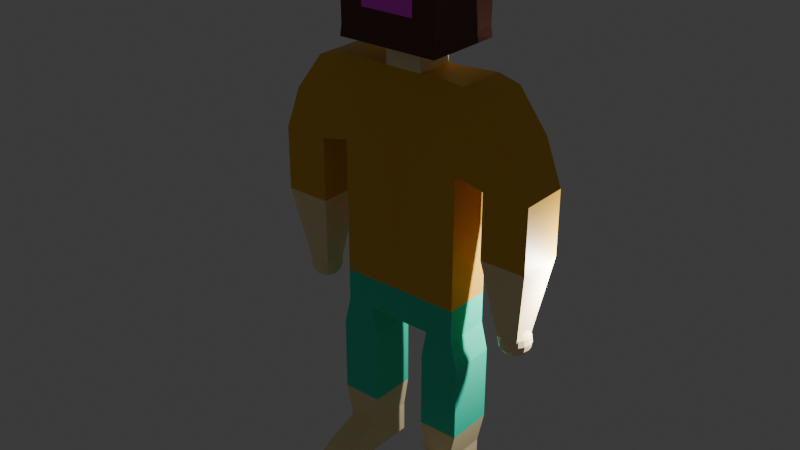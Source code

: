 # Source: IHmaincharacterBUTBETTER.blend  (saved by Blender 4.3.34; exported with 4.5.12 LTS)
import bpy
from mathutils import Matrix  # noqa: F401  (used for matrix-valued properties, if any)

bpy.ops.wm.read_factory_settings(use_empty=True)
scene = bpy.context.scene
scene.name = 'Scene'

# ---- collections
col_collection = bpy.data.collections.new('Collection'); scene.collection.children.link(col_collection)

# ---- images (referenced by path relative to the original .blend; pixels are not part of the script)
import os
ASSET_DIR = os.environ.get("B2B_ASSET_DIR", "")  # directory of the original .blend (textures are referenced by path, not embedded)
HERE = os.path.dirname(os.path.abspath(__file__))  # packed textures are extracted next to this script under _unpacked/

def load_image(name, relpath, width, height, colorspace="sRGB"):
    """Load a texture the original file referenced (path relative to the .blend, or extracted next to this script)."""
    p = next((c for c in (os.path.join(HERE, relpath), os.path.join(ASSET_DIR, relpath)) if relpath and os.path.exists(c)), "")
    if p:
        img = bpy.data.images.load(p, check_existing=True)
        img.name = name
    else:  # same state as the original file: an image datablock whose file is absent (Cycles renders it pink)
        img = bpy.data.images.new(name, width, height)
        img.source = "FILE"
        img.filepath = "//" + (relpath or name)
    img.colorspace_settings.name = colorspace
    return img
img_insert_png_png_001 = load_image('insert png.png.001', 'insert png.png', 1024, 1024, 'sRGB')

# ---- materials (node trees are filled in below, after node groups)
mat_basic_skin = bpy.data.materials.new('basic skin')
mat_brownpaper = bpy.data.materials.new('brownpaper')
mat_image = bpy.data.materials.new('image')
mat_basic_pants_color = bpy.data.materials.new('Basic Pants Color')
mat_basic_shirt_color = bpy.data.materials.new('Basic Shirt Color')

# ---- material node trees
mat_basic_skin.use_nodes = True; mat_basic_skin.node_tree.nodes.clear()
_N = mat_basic_skin.node_tree.nodes; _L = mat_basic_skin.node_tree.links
n0 = _N.new('ShaderNodeBsdfPrincipled'); n0.name = 'Principled BSDF'; n0.location = (10, 300)
n0.inputs[0].default_value = (1.0, 0.8224, 0.4545, 1.0)
n1 = _N.new('ShaderNodeOutputMaterial'); n1.name = 'Material Output'; n1.location = (300, 300)
_L.new(n0.outputs[0], n1.inputs[0])
n1.is_active_output = True
mat_brownpaper.use_nodes = True; mat_brownpaper.node_tree.nodes.clear()
_N = mat_brownpaper.node_tree.nodes; _L = mat_brownpaper.node_tree.links
n0 = _N.new('ShaderNodeBsdfPrincipled'); n0.name = 'Principled BSDF'; n0.location = (10, 300)
n0.inputs[0].default_value = (0.1144, 0.03689, 0.02122, 1.0)
n1 = _N.new('ShaderNodeOutputMaterial'); n1.name = 'Material Output'; n1.location = (300, 300)
_L.new(n0.outputs[0], n1.inputs[0])
n1.is_active_output = True
mat_image.use_nodes = True; mat_image.node_tree.nodes.clear()
_N = mat_image.node_tree.nodes; _L = mat_image.node_tree.links
n0 = _N.new('ShaderNodeBsdfPrincipled'); n0.name = 'Principled BSDF'; n0.location = (10, 300)
n1 = _N.new('ShaderNodeOutputMaterial'); n1.name = 'Material Output'; n1.location = (300, 300)
n2 = _N.new('ShaderNodeTexImage'); n2.name = 'Image Texture'; n2.location = (-280, 280)
n2.image = img_insert_png_png_001
_L.new(n0.outputs[0], n1.inputs[0])
_L.new(n2.outputs[0], n0.inputs[0])
n1.is_active_output = True
mat_basic_pants_color.use_nodes = True; mat_basic_pants_color.node_tree.nodes.clear()
_N = mat_basic_pants_color.node_tree.nodes; _L = mat_basic_pants_color.node_tree.links
n0 = _N.new('ShaderNodeBsdfPrincipled'); n0.name = 'Principled BSDF'; n0.location = (10, 300)
n0.inputs[0].default_value = (0.01532, 0.8021, 0.5093, 1.0)
n1 = _N.new('ShaderNodeOutputMaterial'); n1.name = 'Material Output'; n1.location = (300, 300)
_L.new(n0.outputs[0], n1.inputs[0])
n1.is_active_output = True
mat_basic_shirt_color.use_nodes = True; mat_basic_shirt_color.node_tree.nodes.clear()
_N = mat_basic_shirt_color.node_tree.nodes; _L = mat_basic_shirt_color.node_tree.links
n0 = _N.new('ShaderNodeBsdfPrincipled'); n0.name = 'Principled BSDF'; n0.location = (10, 300)
n0.inputs[0].default_value = (0.8015, 0.4441, 0.03063, 1.0)
n1 = _N.new('ShaderNodeOutputMaterial'); n1.name = 'Material Output'; n1.location = (300, 300)
_L.new(n0.outputs[0], n1.inputs[0])
n1.is_active_output = True

# ---- world
world_world = bpy.data.worlds.new('World'); scene.world = world_world
world_world.use_nodes = True; world_world.node_tree.nodes.clear()
_N = world_world.node_tree.nodes; _L = world_world.node_tree.links
n0 = _N.new('ShaderNodeOutputWorld'); n0.name = 'World Output'; n0.location = (300, 300)
n1 = _N.new('ShaderNodeBackground'); n1.name = 'Background'; n1.location = (10, 300)
n1.inputs[0].default_value = (0.05088, 0.05088, 0.05088, 1.0)
_L.new(n1.outputs[0], n0.inputs[0])
n0.is_active_output = True
world_world.color = (0.05088, 0.05088, 0.05088)
world_world.sun_shadow_jitter_overblur = 0.0

# ---- lights
light_light = bpy.data.lights.new('Light', 'POINT')
light_light.energy = 1000.0
light_light.shadow_soft_size = 0.1

# ---- meshes
me_cube = bpy.data.meshes.new('Cube')
me_cube.from_pydata([(0.5205, -0.4838, 3.858), (0.0, -0.4838, 3.858), (0.5205, 0.5288, 3.858), (0.0, 0.5288, 3.858), (0.5205, -0.8461, 1.714), (0.0, -0.8461, 1.714), (0.514, -0.8461, 3.707), (0.0, -0.8461, 3.707), (0.0, 0.8602, 1.714), (0.0, 0.5239, 1.709), (0.0, 0.8602, 3.701), (0.5205, 0.8602, 3.701), (0.441, 0.5288, 1.719), (0.4465, -0.4838, 1.719), (0.5205, 0.8602, 1.714), (1.023, 0.5288, 1.864), (1.023, -0.4838, 1.864), (1.023, 0.5288, 3.714), (1.023, -0.4838, 3.714), (0.8729, -0.7544, 3.698), (0.8682, -0.7528, 1.823), (0.957, 0.7807, 1.837), (0.8825, 0.7753, 3.699), (0.0, -0.4826, 1.72), (-0.5205, -0.4838, 3.858), (-0.5205, 0.5288, 3.858), (-0.5205, -0.8461, 1.714), (-0.514, -0.8461, 3.707), (-0.5205, 0.8602, 3.701), (-0.441, 0.5288, 1.719), (-0.4465, -0.4838, 1.719), (-0.5205, 0.8602, 1.714), (-1.023, 0.5288, 1.864), (-1.023, -0.4838, 1.864), (-1.023, 0.5288, 3.714), (-1.023, -0.4838, 3.714), (-0.8729, -0.7544, 3.698), (-0.8682, -0.7528, 1.823), (-0.957, 0.7807, 1.837), (-0.8825, 0.7753, 3.699)], [], [(2, 3, 1, 0), (3, 2, 11, 10), (5, 4, 6, 7), (11, 22, 21, 14), (16, 20, 4, 13), (0, 1, 7, 6), (4, 20, 19, 6), (8, 14, 12, 9), (2, 0, 18, 17), (22, 11, 2), (6, 19, 0), (10, 11, 14, 8), (2, 17, 22), (16, 15, 17, 18), (16, 18, 19, 20), (17, 15, 21, 22), (18, 0, 19), (15, 16, 13, 12), (21, 15, 12, 14), (13, 4, 5, 23), (25, 24, 1, 3), (3, 10, 28, 25), (5, 7, 27, 26), (28, 31, 38, 39), (33, 30, 26, 37), (24, 27, 7, 1), (26, 27, 36, 37), (8, 9, 29, 31), (25, 34, 35, 24), (39, 25, 28), (27, 24, 36), (10, 8, 31, 28), (25, 39, 34), (33, 35, 34, 32), (33, 37, 36, 35), (34, 39, 38, 32), (35, 36, 24), (32, 29, 30, 33), (38, 31, 29, 32), (30, 23, 5, 26)])
_uv = me_cube.uv_layers.new(name='UVMap')
_uv.uv.foreach_set('vector', [0.625, 0.5, 0.875, 0.5, 0.875, 0.75, 0.625, 0.75, 0.875, 0.5, 0.625, 0.5, 0.625, 0.5, 0.875, 0.5, 0.625, 1.0, 0.625, 0.75, 0.625, 0.75, 0.625, 1.0, 0.625, 0.5, 0.625, 0.5, 0.625, 0.5, 0.625, 0.5, 0.625, 0.75, 0.625, 0.75, 0.625, 0.75, 0.625, 0.75, 0.625, 0.75, 0.875, 0.75, 0.875, 0.75, 0.625, 0.75, 0.625, 0.75, 0.625, 0.75, 0.625, 0.75, 0.625, 0.75, 0.625, 0.25, 0.625, 0.5, 0.625, 0.5, 0.625, 0.25, 0.625, 0.5, 0.625, 0.75, 0.625, 0.75, 0.625, 0.5, 0.625, 0.5, 0.625, 0.5, 0.625, 0.5, 0.625, 0.75, 0.625, 0.75, 0.625, 0.75, 0.875, 0.5, 0.625, 0.5, 0.625, 0.5, 0.625, 0.25, 0.625, 0.5, 0.625, 0.5, 0.625, 0.5, 0.625, 0.75, 0.625, 0.5, 0.625, 0.5, 0.625, 0.75, 0.625, 0.75, 0.625, 0.75, 0.625, 0.75, 0.625, 0.75, 0.625, 0.5, 0.625, 0.5, 0.625, 0.5, 0.625, 0.5, 0.625, 0.75, 0.625, 0.75, 0.625, 0.75, 0.625, 0.5, 0.625, 0.75, 0.625, 0.75, 0.625, 0.5, 0.625, 0.5, 0.625, 0.5, 0.625, 0.5, 0.625, 0.5, 0.625, 0.75, 0.625, 0.75, 0.625, 1.0, 0.625, 1.0, 0.625, 0.5, 0.625, 0.75, 0.875, 0.75, 0.875, 0.5, 0.875, 0.5, 0.875, 0.5, 0.625, 0.5, 0.625, 0.5, 0.625, 1.0, 0.625, 1.0, 0.625, 0.75, 0.625, 0.75, 0.625, 0.5, 0.625, 0.5, 0.625, 0.5, 0.625, 0.5, 0.625, 0.75, 0.625, 0.75, 0.625, 0.75, 0.625, 0.75, 0.625, 0.75, 0.625, 0.75, 0.875, 0.75, 0.875, 0.75, 0.625, 0.75, 0.625, 0.75, 0.625, 0.75, 0.625, 0.75, 0.625, 0.25, 0.625, 0.25, 0.625, 0.5, 0.625, 0.5, 0.625, 0.5, 0.625, 0.5, 0.625, 0.75, 0.625, 0.75, 0.625, 0.5, 0.625, 0.5, 0.625, 0.5, 0.625, 0.75, 0.625, 0.75, 0.625, 0.75, 0.875, 0.5, 0.625, 0.25, 0.625, 0.5, 0.625, 0.5, 0.625, 0.5, 0.625, 0.5, 0.625, 0.5, 0.625, 0.75, 0.625, 0.75, 0.625, 0.5, 0.625, 0.5, 0.625, 0.75, 0.625, 0.75, 0.625, 0.75, 0.625, 0.75, 0.625, 0.5, 0.625, 0.5, 0.625, 0.5, 0.625, 0.5, 0.625, 0.75, 0.625, 0.75, 0.625, 0.75, 0.625, 0.5, 0.625, 0.5, 0.625, 0.75, 0.625, 0.75, 0.625, 0.5, 0.625, 0.5, 0.625, 0.5, 0.625, 0.5, 0.625, 0.75, 0.625, 1.0, 0.625, 1.0, 0.625, 0.75])
me_cube.materials.append(mat_basic_skin)
me_cube.use_mirror_vertex_groups = False
me_cube.update()
me_sphere = bpy.data.meshes.new('Sphere')
me_sphere.from_pydata([(0.0, 0.3627, 0.1502), (0.0, 0.3925, 0.0), (0.0, 0.3627, -0.1502), (0.0, 0.1502, -0.3627), (0.05749, 0.1388, 0.3627), (0.1062, 0.2564, 0.2776), (0.1388, 0.3351, 0.1502), (0.1502, 0.3627, 0.0), (0.1388, 0.3351, -0.1502), (0.1062, 0.2564, -0.2776), (0.05749, 0.1388, -0.3627), (0.1062, 0.1062, 0.3627), (0.1963, 0.1963, 0.2776), (0.2564, 0.2564, 0.1502), (0.2776, 0.2776, 0.0), (0.2564, 0.2564, -0.1502), (0.1963, 0.1963, -0.2776), (0.1062, 0.1062, -0.3627), (0.1388, 0.05749, 0.3627), (0.2564, 0.1062, 0.2776), (0.3351, 0.1388, 0.1502), (0.3627, 0.1502, 0.0), (0.3351, 0.1388, -0.1502), (0.2564, 0.1062, -0.2776), (0.1388, 0.05749, -0.3627), (0.1502, -1.755e-08, 0.3627), (0.2776, -3.51e-08, 0.2776), (0.3627, -4.679e-08, 0.1502), (0.3925, -5.849e-08, 0.0), (0.3627, -4.679e-08, -0.1502), (0.2776, -3.51e-08, -0.2776), (0.1502, -1.755e-08, -0.3627), (0.1388, -0.05749, 0.3627), (0.2564, -0.1062, 0.2776), (0.3351, -0.1388, 0.1502), (0.3627, -0.1502, 0.0), (0.3351, -0.1388, -0.1502), (0.2564, -0.1062, -0.2776), (0.1388, -0.05749, -0.3627), (0.1062, -0.1062, 0.3627), (0.1963, -0.1963, 0.2776), (0.2564, -0.2564, 0.1502), (0.2776, -0.2776, 0.0), (0.2564, -0.2564, -0.1502), (0.1963, -0.1963, -0.2776), (0.1062, -0.1062, -0.3627), (0.05749, -0.1388, 0.3627), (0.1062, -0.2564, 0.2776), (0.1388, -0.3351, 0.1502), (0.1502, -0.3627, 0.0), (0.1388, -0.3351, -0.1502), (0.1062, -0.2564, -0.2776), (0.05749, -0.1388, -0.3627), (-4.679e-08, -0.1502, 0.3627), (-8.774e-08, -0.2776, 0.2776), (-9.359e-08, -0.3627, 0.1502), (-1.404e-07, -0.3925, 0.0), (-9.359e-08, -0.3627, -0.1502), (-8.774e-08, -0.2776, -0.2776), (-4.679e-08, -0.1502, -0.3627), (0.0, 0.0, -0.3925), (0.0, 0.0, 0.3925), (-0.05749, -0.1388, 0.3627), (-0.1062, -0.2564, 0.2776), (-0.1388, -0.3351, 0.1502), (-0.1502, -0.3627, 0.0), (-0.1388, -0.3351, -0.1502), (-0.1062, -0.2564, -0.2776), (-0.05749, -0.1388, -0.3627), (-0.1062, -0.1062, 0.3627), (-0.1963, -0.1963, 0.2776), (-0.2564, -0.2564, 0.1502), (-0.2776, -0.2776, 0.0), (-0.2564, -0.2564, -0.1502), (-0.1963, -0.1963, -0.2776), (-0.1062, -0.1062, -0.3627), (-0.1388, -0.05749, 0.3627), (-0.2564, -0.1062, 0.2776), (-0.3351, -0.1388, 0.1502), (-0.3627, -0.1502, 0.0), (-0.3351, -0.1388, -0.1502), (-0.2564, -0.1062, -0.2776), (-0.1388, -0.05749, -0.3627), (-0.1502, 7.019e-08, 0.3627), (-0.2776, 1.287e-07, 0.2776), (-0.3627, 1.404e-07, 0.1502), (-0.3925, 1.989e-07, 0.0), (-0.3627, 1.404e-07, -0.1502), (-0.2776, 1.287e-07, -0.2776), (-0.1502, 7.019e-08, -0.3627), (-0.1388, 0.05749, 0.3627), (-0.2564, 0.1062, 0.2776), (-0.3351, 0.1388, 0.1502), (-0.3627, 0.1502, 0.0), (-0.3351, 0.1388, -0.1502), (-0.2564, 0.1062, -0.2776), (-0.1388, 0.05749, -0.3627), (-0.1062, 0.1062, 0.3627), (-0.1963, 0.1963, 0.2776), (-0.2564, 0.2564, 0.1502), (-0.2776, 0.2776, 0.0), (-0.2564, 0.2564, -0.1502), (-0.1963, 0.1963, -0.2776), (-0.1062, 0.1062, -0.3627), (-0.05749, 0.1388, 0.3627), (-0.1062, 0.2564, 0.2776), (-0.1388, 0.3351, 0.1502), (-0.1502, 0.3627, 0.0), (-0.1388, 0.3351, -0.1502), (-0.1062, 0.2564, -0.2776), (-0.05749, 0.1388, -0.3627), (9.359e-08, 0.1502, 0.3627), (1.755e-07, 0.2776, 0.2776), (1.755e-07, 0.2776, -0.2776)], [], [(2, 1, 7, 8), (0, 112, 5, 6), (111, 61, 4), (60, 3, 10), (113, 2, 8, 9), (1, 0, 6, 7), (112, 111, 4, 5), (3, 113, 9, 10), (60, 10, 17), (9, 8, 15, 16), (7, 6, 13, 14), (5, 4, 11, 12), (10, 9, 16, 17), (8, 7, 14, 15), (6, 5, 12, 13), (4, 61, 11), (12, 11, 18, 19), (17, 16, 23, 24), (15, 14, 21, 22), (13, 12, 19, 20), (11, 61, 18), (60, 17, 24), (16, 15, 22, 23), (14, 13, 20, 21), (24, 23, 30, 31), (22, 21, 28, 29), (20, 19, 26, 27), (18, 61, 25), (60, 24, 31), (23, 22, 29, 30), (21, 20, 27, 28), (19, 18, 25, 26), (25, 61, 32), (60, 31, 38), (30, 29, 36, 37), (28, 27, 34, 35), (26, 25, 32, 33), (31, 30, 37, 38), (29, 28, 35, 36), (27, 26, 33, 34), (37, 36, 43, 44), (35, 34, 41, 42), (33, 32, 39, 40), (38, 37, 44, 45), (36, 35, 42, 43), (34, 33, 40, 41), (32, 61, 39), (60, 38, 45), (45, 44, 51, 52), (43, 42, 49, 50), (41, 40, 47, 48), (39, 61, 46), (60, 45, 52), (44, 43, 50, 51), (42, 41, 48, 49), (40, 39, 46, 47), (50, 49, 56, 57), (48, 47, 54, 55), (46, 61, 53), (60, 52, 59), (51, 50, 57, 58), (49, 48, 55, 56), (47, 46, 53, 54), (52, 51, 58, 59), (60, 59, 68), (58, 57, 66, 67), (56, 55, 64, 65), (54, 53, 62, 63), (59, 58, 67, 68), (57, 56, 65, 66), (55, 54, 63, 64), (53, 61, 62), (65, 64, 71, 72), (63, 62, 69, 70), (68, 67, 74, 75), (66, 65, 72, 73), (64, 63, 70, 71), (62, 61, 69), (60, 68, 75), (67, 66, 73, 74), (75, 74, 81, 82), (73, 72, 79, 80), (71, 70, 77, 78), (69, 61, 76), (60, 75, 82), (74, 73, 80, 81), (72, 71, 78, 79), (70, 69, 76, 77), (78, 77, 84, 85), (76, 61, 83), (60, 82, 89), (81, 80, 87, 88), (79, 78, 85, 86), (77, 76, 83, 84), (82, 81, 88, 89), (80, 79, 86, 87), (60, 89, 96), (88, 87, 94, 95), (86, 85, 92, 93), (84, 83, 90, 91), (89, 88, 95, 96), (87, 86, 93, 94), (85, 84, 91, 92), (83, 61, 90), (91, 90, 97, 98), (96, 95, 102, 103), (94, 93, 100, 101), (92, 91, 98, 99), (90, 61, 97), (60, 96, 103), (95, 94, 101, 102), (93, 92, 99, 100), (103, 102, 109, 110), (101, 100, 107, 108), (99, 98, 105, 106), (97, 61, 104), (60, 103, 110), (102, 101, 108, 109), (100, 99, 106, 107), (98, 97, 104, 105), (104, 61, 111), (60, 110, 3), (109, 108, 2, 113), (107, 106, 0, 1), (105, 104, 111, 112), (110, 109, 113, 3), (108, 107, 1, 2), (106, 105, 112, 0)])
_uv = me_sphere.uv_layers.new(name='UVMap')
_uv.uv.foreach_set('vector', [0.75, 0.375, 0.75, 0.5, 0.6875, 0.5, 0.6875, 0.375, 0.75, 0.625, 0.75, 0.75, 0.6875, 0.75, 0.6875, 0.625, 0.75, 0.875, 0.7187, 1.0, 0.6875, 0.875, 0.7188, 0.0, 0.75, 0.125, 0.6875, 0.125, 0.75, 0.25, 0.75, 0.375, 0.6875, 0.375, 0.6875, 0.25, 0.75, 0.5, 0.75, 0.625, 0.6875, 0.625, 0.6875, 0.5, 0.75, 0.75, 0.75, 0.875, 0.6875, 0.875, 0.6875, 0.75, 0.75, 0.125, 0.75, 0.25, 0.6875, 0.25, 0.6875, 0.125, 0.6562, 0.0, 0.6875, 0.125, 0.625, 0.125, 0.6875, 0.25, 0.6875, 0.375, 0.625, 0.375, 0.625, 0.25, 0.6875, 0.5, 0.6875, 0.625, 0.625, 0.625, 0.625, 0.5, 0.6875, 0.75, 0.6875, 0.875, 0.625, 0.875, 0.625, 0.75, 0.6875, 0.125, 0.6875, 0.25, 0.625, 0.25, 0.625, 0.125, 0.6875, 0.375, 0.6875, 0.5, 0.625, 0.5, 0.625, 0.375, 0.6875, 0.625, 0.6875, 0.75, 0.625, 0.75, 0.625, 0.625, 0.6875, 0.875, 0.6562, 1.0, 0.625, 0.875, 0.625, 0.75, 0.625, 0.875, 0.5625, 0.875, 0.5625, 0.75, 0.625, 0.125, 0.625, 0.25, 0.5625, 0.25, 0.5625, 0.125, 0.625, 0.375, 0.625, 0.5, 0.5625, 0.5, 0.5625, 0.375, 0.625, 0.625, 0.625, 0.75, 0.5625, 0.75, 0.5625, 0.625, 0.625, 0.875, 0.5938, 1.0, 0.5625, 0.875, 0.5938, 0.0, 0.625, 0.125, 0.5625, 0.125, 0.625, 0.25, 0.625, 0.375, 0.5625, 0.375, 0.5625, 0.25, 0.625, 0.5, 0.625, 0.625, 0.5625, 0.625, 0.5625, 0.5, 0.5625, 0.125, 0.5625, 0.25, 0.5, 0.25, 0.5, 0.125, 0.5625, 0.375, 0.5625, 0.5, 0.5, 0.5, 0.5, 0.375, 0.5625, 0.625, 0.5625, 0.75, 0.5, 0.75, 0.5, 0.625, 0.5625, 0.875, 0.5312, 1.0, 0.5, 0.875, 0.5312, 0.0, 0.5625, 0.125, 0.5, 0.125, 0.5625, 0.25, 0.5625, 0.375, 0.5, 0.375, 0.5, 0.25, 0.5625, 0.5, 0.5625, 0.625, 0.5, 0.625, 0.5, 0.5, 0.5625, 0.75, 0.5625, 0.875, 0.5, 0.875, 0.5, 0.75, 0.5, 0.875, 0.4687, 1.0, 0.4375, 0.875, 0.4687, 0.0, 0.5, 0.125, 0.4375, 0.125, 0.5, 0.25, 0.5, 0.375, 0.4375, 0.375, 0.4375, 0.25, 0.5, 0.5, 0.5, 0.625, 0.4375, 0.625, 0.4375, 0.5, 0.5, 0.75, 0.5, 0.875, 0.4375, 0.875, 0.4375, 0.75, 0.5, 0.125, 0.5, 0.25, 0.4375, 0.25, 0.4375, 0.125, 0.5, 0.375, 0.5, 0.5, 0.4375, 0.5, 0.4375, 0.375, 0.5, 0.625, 0.5, 0.75, 0.4375, 0.75, 0.4375, 0.625, 0.4375, 0.25, 0.4375, 0.375, 0.375, 0.375, 0.375, 0.25, 0.4375, 0.5, 0.4375, 0.625, 0.375, 0.625, 0.375, 0.5, 0.4375, 0.75, 0.4375, 0.875, 0.375, 0.875, 0.375, 0.75, 0.4375, 0.125, 0.4375, 0.25, 0.375, 0.25, 0.375, 0.125, 0.4375, 0.375, 0.4375, 0.5, 0.375, 0.5, 0.375, 0.375, 0.4375, 0.625, 0.4375, 0.75, 0.375, 0.75, 0.375, 0.625, 0.4375, 0.875, 0.4062, 1.0, 0.375, 0.875, 0.4062, 0.0, 0.4375, 0.125, 0.375, 0.125, 0.375, 0.125, 0.375, 0.25, 0.3125, 0.25, 0.3125, 0.125, 0.375, 0.375, 0.375, 0.5, 0.3125, 0.5, 0.3125, 0.375, 0.375, 0.625, 0.375, 0.75, 0.3125, 0.75, 0.3125, 0.625, 0.375, 0.875, 0.3437, 1.0, 0.3125, 0.875, 0.3437, 0.0, 0.375, 0.125, 0.3125, 0.125, 0.375, 0.25, 0.375, 0.375, 0.3125, 0.375, 0.3125, 0.25, 0.375, 0.5, 0.375, 0.625, 0.3125, 0.625, 0.3125, 0.5, 0.375, 0.75, 0.375, 0.875, 0.3125, 0.875, 0.3125, 0.75, 0.3125, 0.375, 0.3125, 0.5, 0.25, 0.5, 0.25, 0.375, 0.3125, 0.625, 0.3125, 0.75, 0.25, 0.75, 0.25, 0.625, 0.3125, 0.875, 0.2812, 1.0, 0.25, 0.875, 0.2812, 0.0, 0.3125, 0.125, 0.25, 0.125, 0.3125, 0.25, 0.3125, 0.375, 0.25, 0.375, 0.25, 0.25, 0.3125, 0.5, 0.3125, 0.625, 0.25, 0.625, 0.25, 0.5, 0.3125, 0.75, 0.3125, 0.875, 0.25, 0.875, 0.25, 0.75, 0.3125, 0.125, 0.3125, 0.25, 0.25, 0.25, 0.25, 0.125, 0.2187, 0.0, 0.25, 0.125, 0.1875, 0.125, 0.25, 0.25, 0.25, 0.375, 0.1875, 0.375, 0.1875, 0.25, 0.25, 0.5, 0.25, 0.625, 0.1875, 0.625, 0.1875, 0.5, 0.25, 0.75, 0.25, 0.875, 0.1875, 0.875, 0.1875, 0.75, 0.25, 0.125, 0.25, 0.25, 0.1875, 0.25, 0.1875, 0.125, 0.25, 0.375, 0.25, 0.5, 0.1875, 0.5, 0.1875, 0.375, 0.25, 0.625, 0.25, 0.75, 0.1875, 0.75, 0.1875, 0.625, 0.25, 0.875, 0.2187, 1.0, 0.1875, 0.875, 0.1875, 0.5, 0.1875, 0.625, 0.125, 0.625, 0.125, 0.5, 0.1875, 0.75, 0.1875, 0.875, 0.125, 0.875, 0.125, 0.75, 0.1875, 0.125, 0.1875, 0.25, 0.125, 0.25, 0.125, 0.125, 0.1875, 0.375, 0.1875, 0.5, 0.125, 0.5, 0.125, 0.375, 0.1875, 0.625, 0.1875, 0.75, 0.125, 0.75, 0.125, 0.625, 0.1875, 0.875, 0.1562, 1.0, 0.125, 0.875, 0.1562, 0.0, 0.1875, 0.125, 0.125, 0.125, 0.1875, 0.25, 0.1875, 0.375, 0.125, 0.375, 0.125, 0.25, 0.125, 0.125, 0.125, 0.25, 0.0625, 0.25, 0.0625, 0.125, 0.125, 0.375, 0.125, 0.5, 0.0625, 0.5, 0.0625, 0.375, 0.125, 0.625, 0.125, 0.75, 0.0625, 0.75, 0.0625, 0.625, 0.125, 0.875, 0.09375, 1.0, 0.0625, 0.875, 0.09375, 0.0, 0.125, 0.125, 0.0625, 0.125, 0.125, 0.25, 0.125, 0.375, 0.0625, 0.375, 0.0625, 0.25, 0.125, 0.5, 0.125, 0.625, 0.0625, 0.625, 0.0625, 0.5, 0.125, 0.75, 0.125, 0.875, 0.0625, 0.875, 0.0625, 0.75, 0.0625, 0.625, 0.0625, 0.75, 0.0, 0.75, 0.0, 0.625, 0.0625, 0.875, 0.03125, 1.0, 0.0, 0.875, 0.03125, 0.0, 0.0625, 0.125, 0.0, 0.125, 0.0625, 0.25, 0.0625, 0.375, 0.0, 0.375, 0.0, 0.25, 0.0625, 0.5, 0.0625, 0.625, 0.0, 0.625, 0.0, 0.5, 0.0625, 0.75, 0.0625, 0.875, 0.0, 0.875, 0.0, 0.75, 0.0625, 0.125, 0.0625, 0.25, 0.0, 0.25, 0.0, 0.125, 0.0625, 0.375, 0.0625, 0.5, 0.0, 0.5, 0.0, 0.375, 0.9687, 0.0, 1.0, 0.125, 0.9375, 0.125, 1.0, 0.25, 1.0, 0.375, 0.9375, 0.375, 0.9375, 0.25, 1.0, 0.5, 1.0, 0.625, 0.9375, 0.625, 0.9375, 0.5, 1.0, 0.75, 1.0, 0.875, 0.9375, 0.875, 0.9375, 0.75, 1.0, 0.125, 1.0, 0.25, 0.9375, 0.25, 0.9375, 0.125, 1.0, 0.375, 1.0, 0.5, 0.9375, 0.5, 0.9375, 0.375, 1.0, 0.625, 1.0, 0.75, 0.9375, 0.75, 0.9375, 0.625, 1.0, 0.875, 0.9687, 1.0, 0.9375, 0.875, 0.9375, 0.75, 0.9375, 0.875, 0.875, 0.875, 0.875, 0.75, 0.9375, 0.125, 0.9375, 0.25, 0.875, 0.25, 0.875, 0.125, 0.9375, 0.375, 0.9375, 0.5, 0.875, 0.5, 0.875, 0.375, 0.9375, 0.625, 0.9375, 0.75, 0.875, 0.75, 0.875, 0.625, 0.9375, 0.875, 0.9062, 1.0, 0.875, 0.875, 0.9062, 0.0, 0.9375, 0.125, 0.875, 0.125, 0.9375, 0.25, 0.9375, 0.375, 0.875, 0.375, 0.875, 0.25, 0.9375, 0.5, 0.9375, 0.625, 0.875, 0.625, 0.875, 0.5, 0.875, 0.125, 0.875, 0.25, 0.8125, 0.25, 0.8125, 0.125, 0.875, 0.375, 0.875, 0.5, 0.8125, 0.5, 0.8125, 0.375, 0.875, 0.625, 0.875, 0.75, 0.8125, 0.75, 0.8125, 0.625, 0.875, 0.875, 0.8437, 1.0, 0.8125, 0.875, 0.8437, 0.0, 0.875, 0.125, 0.8125, 0.125, 0.875, 0.25, 0.875, 0.375, 0.8125, 0.375, 0.8125, 0.25, 0.875, 0.5, 0.875, 0.625, 0.8125, 0.625, 0.8125, 0.5, 0.875, 0.75, 0.875, 0.875, 0.8125, 0.875, 0.8125, 0.75, 0.8125, 0.875, 0.7812, 1.0, 0.75, 0.875, 0.7812, 0.0, 0.8125, 0.125, 0.75, 0.125, 0.8125, 0.25, 0.8125, 0.375, 0.75, 0.375, 0.75, 0.25, 0.8125, 0.5, 0.8125, 0.625, 0.75, 0.625, 0.75, 0.5, 0.8125, 0.75, 0.8125, 0.875, 0.75, 0.875, 0.75, 0.75, 0.8125, 0.125, 0.8125, 0.25, 0.75, 0.25, 0.75, 0.125, 0.8125, 0.375, 0.8125, 0.5, 0.75, 0.5, 0.75, 0.375, 0.8125, 0.625, 0.8125, 0.75, 0.75, 0.75, 0.75, 0.625])
me_sphere.materials.append(mat_basic_skin)
me_sphere.update()
me_sphere_001 = bpy.data.meshes.new('Sphere.001')
me_sphere_001.from_pydata([(0.0, 0.3627, 0.1502), (0.0, 0.3925, 0.0), (0.0, 0.3627, -0.1502), (0.0, 0.1502, -0.3627), (0.05749, 0.1388, 0.3627), (0.1062, 0.2564, 0.2776), (0.1388, 0.3351, 0.1502), (0.1502, 0.3627, 0.0), (0.1388, 0.3351, -0.1502), (0.1062, 0.2564, -0.2776), (0.05749, 0.1388, -0.3627), (0.1062, 0.1062, 0.3627), (0.1963, 0.1963, 0.2776), (0.2564, 0.2564, 0.1502), (0.2776, 0.2776, 0.0), (0.2564, 0.2564, -0.1502), (0.1963, 0.1963, -0.2776), (0.1062, 0.1062, -0.3627), (0.1388, 0.05749, 0.3627), (0.2564, 0.1062, 0.2776), (0.3351, 0.1388, 0.1502), (0.3627, 0.1502, 0.0), (0.3351, 0.1388, -0.1502), (0.2564, 0.1062, -0.2776), (0.1388, 0.05749, -0.3627), (0.1502, -1.755e-08, 0.3627), (0.2776, -3.51e-08, 0.2776), (0.3627, -4.679e-08, 0.1502), (0.3925, -5.849e-08, 0.0), (0.3627, -4.679e-08, -0.1502), (0.2776, -3.51e-08, -0.2776), (0.1502, -1.755e-08, -0.3627), (0.1388, -0.05749, 0.3627), (0.2564, -0.1062, 0.2776), (0.3351, -0.1388, 0.1502), (0.3627, -0.1502, 0.0), (0.3351, -0.1388, -0.1502), (0.2564, -0.1062, -0.2776), (0.1388, -0.05749, -0.3627), (0.1062, -0.1062, 0.3627), (0.1963, -0.1963, 0.2776), (0.2564, -0.2564, 0.1502), (0.2776, -0.2776, 0.0), (0.2564, -0.2564, -0.1502), (0.1963, -0.1963, -0.2776), (0.1062, -0.1062, -0.3627), (0.05749, -0.1388, 0.3627), (0.1062, -0.2564, 0.2776), (0.1388, -0.3351, 0.1502), (0.1502, -0.3627, 0.0), (0.1388, -0.3351, -0.1502), (0.1062, -0.2564, -0.2776), (0.05749, -0.1388, -0.3627), (-4.679e-08, -0.1502, 0.3627), (-8.774e-08, -0.2776, 0.2776), (-9.359e-08, -0.3627, 0.1502), (-1.404e-07, -0.3925, 0.0), (-9.359e-08, -0.3627, -0.1502), (-8.774e-08, -0.2776, -0.2776), (-4.679e-08, -0.1502, -0.3627), (0.0, 0.0, -0.3925), (0.0, 0.0, 0.3925), (-0.05749, -0.1388, 0.3627), (-0.1062, -0.2564, 0.2776), (-0.1388, -0.3351, 0.1502), (-0.1502, -0.3627, 0.0), (-0.1388, -0.3351, -0.1502), (-0.1062, -0.2564, -0.2776), (-0.05749, -0.1388, -0.3627), (-0.1062, -0.1062, 0.3627), (-0.1963, -0.1963, 0.2776), (-0.2564, -0.2564, 0.1502), (-0.2776, -0.2776, 0.0), (-0.2564, -0.2564, -0.1502), (-0.1963, -0.1963, -0.2776), (-0.1062, -0.1062, -0.3627), (-0.1388, -0.05749, 0.3627), (-0.2564, -0.1062, 0.2776), (-0.3351, -0.1388, 0.1502), (-0.3627, -0.1502, 0.0), (-0.3351, -0.1388, -0.1502), (-0.2564, -0.1062, -0.2776), (-0.1388, -0.05749, -0.3627), (-0.1502, 7.019e-08, 0.3627), (-0.2776, 1.287e-07, 0.2776), (-0.3627, 1.404e-07, 0.1502), (-0.3925, 1.989e-07, 0.0), (-0.3627, 1.404e-07, -0.1502), (-0.2776, 1.287e-07, -0.2776), (-0.1502, 7.019e-08, -0.3627), (-0.1388, 0.05749, 0.3627), (-0.2564, 0.1062, 0.2776), (-0.3351, 0.1388, 0.1502), (-0.3627, 0.1502, 0.0), (-0.3351, 0.1388, -0.1502), (-0.2564, 0.1062, -0.2776), (-0.1388, 0.05749, -0.3627), (-0.1062, 0.1062, 0.3627), (-0.1963, 0.1963, 0.2776), (-0.2564, 0.2564, 0.1502), (-0.2776, 0.2776, 0.0), (-0.2564, 0.2564, -0.1502), (-0.1963, 0.1963, -0.2776), (-0.1062, 0.1062, -0.3627), (-0.05749, 0.1388, 0.3627), (-0.1062, 0.2564, 0.2776), (-0.1388, 0.3351, 0.1502), (-0.1502, 0.3627, 0.0), (-0.1388, 0.3351, -0.1502), (-0.1062, 0.2564, -0.2776), (-0.05749, 0.1388, -0.3627), (9.359e-08, 0.1502, 0.3627), (1.755e-07, 0.2776, 0.2776), (1.755e-07, 0.2776, -0.2776)], [], [(2, 1, 7, 8), (0, 112, 5, 6), (111, 61, 4), (60, 3, 10), (113, 2, 8, 9), (1, 0, 6, 7), (112, 111, 4, 5), (3, 113, 9, 10), (60, 10, 17), (9, 8, 15, 16), (7, 6, 13, 14), (5, 4, 11, 12), (10, 9, 16, 17), (8, 7, 14, 15), (6, 5, 12, 13), (4, 61, 11), (12, 11, 18, 19), (17, 16, 23, 24), (15, 14, 21, 22), (13, 12, 19, 20), (11, 61, 18), (60, 17, 24), (16, 15, 22, 23), (14, 13, 20, 21), (24, 23, 30, 31), (22, 21, 28, 29), (20, 19, 26, 27), (18, 61, 25), (60, 24, 31), (23, 22, 29, 30), (21, 20, 27, 28), (19, 18, 25, 26), (25, 61, 32), (60, 31, 38), (30, 29, 36, 37), (28, 27, 34, 35), (26, 25, 32, 33), (31, 30, 37, 38), (29, 28, 35, 36), (27, 26, 33, 34), (37, 36, 43, 44), (35, 34, 41, 42), (33, 32, 39, 40), (38, 37, 44, 45), (36, 35, 42, 43), (34, 33, 40, 41), (32, 61, 39), (60, 38, 45), (45, 44, 51, 52), (43, 42, 49, 50), (41, 40, 47, 48), (39, 61, 46), (60, 45, 52), (44, 43, 50, 51), (42, 41, 48, 49), (40, 39, 46, 47), (50, 49, 56, 57), (48, 47, 54, 55), (46, 61, 53), (60, 52, 59), (51, 50, 57, 58), (49, 48, 55, 56), (47, 46, 53, 54), (52, 51, 58, 59), (60, 59, 68), (58, 57, 66, 67), (56, 55, 64, 65), (54, 53, 62, 63), (59, 58, 67, 68), (57, 56, 65, 66), (55, 54, 63, 64), (53, 61, 62), (65, 64, 71, 72), (63, 62, 69, 70), (68, 67, 74, 75), (66, 65, 72, 73), (64, 63, 70, 71), (62, 61, 69), (60, 68, 75), (67, 66, 73, 74), (75, 74, 81, 82), (73, 72, 79, 80), (71, 70, 77, 78), (69, 61, 76), (60, 75, 82), (74, 73, 80, 81), (72, 71, 78, 79), (70, 69, 76, 77), (78, 77, 84, 85), (76, 61, 83), (60, 82, 89), (81, 80, 87, 88), (79, 78, 85, 86), (77, 76, 83, 84), (82, 81, 88, 89), (80, 79, 86, 87), (60, 89, 96), (88, 87, 94, 95), (86, 85, 92, 93), (84, 83, 90, 91), (89, 88, 95, 96), (87, 86, 93, 94), (85, 84, 91, 92), (83, 61, 90), (91, 90, 97, 98), (96, 95, 102, 103), (94, 93, 100, 101), (92, 91, 98, 99), (90, 61, 97), (60, 96, 103), (95, 94, 101, 102), (93, 92, 99, 100), (103, 102, 109, 110), (101, 100, 107, 108), (99, 98, 105, 106), (97, 61, 104), (60, 103, 110), (102, 101, 108, 109), (100, 99, 106, 107), (98, 97, 104, 105), (104, 61, 111), (60, 110, 3), (109, 108, 2, 113), (107, 106, 0, 1), (105, 104, 111, 112), (110, 109, 113, 3), (108, 107, 1, 2), (106, 105, 112, 0)])
_uv = me_sphere_001.uv_layers.new(name='UVMap')
_uv.uv.foreach_set('vector', [0.75, 0.375, 0.75, 0.5, 0.6875, 0.5, 0.6875, 0.375, 0.75, 0.625, 0.75, 0.75, 0.6875, 0.75, 0.6875, 0.625, 0.75, 0.875, 0.7187, 1.0, 0.6875, 0.875, 0.7188, 0.0, 0.75, 0.125, 0.6875, 0.125, 0.75, 0.25, 0.75, 0.375, 0.6875, 0.375, 0.6875, 0.25, 0.75, 0.5, 0.75, 0.625, 0.6875, 0.625, 0.6875, 0.5, 0.75, 0.75, 0.75, 0.875, 0.6875, 0.875, 0.6875, 0.75, 0.75, 0.125, 0.75, 0.25, 0.6875, 0.25, 0.6875, 0.125, 0.6562, 0.0, 0.6875, 0.125, 0.625, 0.125, 0.6875, 0.25, 0.6875, 0.375, 0.625, 0.375, 0.625, 0.25, 0.6875, 0.5, 0.6875, 0.625, 0.625, 0.625, 0.625, 0.5, 0.6875, 0.75, 0.6875, 0.875, 0.625, 0.875, 0.625, 0.75, 0.6875, 0.125, 0.6875, 0.25, 0.625, 0.25, 0.625, 0.125, 0.6875, 0.375, 0.6875, 0.5, 0.625, 0.5, 0.625, 0.375, 0.6875, 0.625, 0.6875, 0.75, 0.625, 0.75, 0.625, 0.625, 0.6875, 0.875, 0.6562, 1.0, 0.625, 0.875, 0.625, 0.75, 0.625, 0.875, 0.5625, 0.875, 0.5625, 0.75, 0.625, 0.125, 0.625, 0.25, 0.5625, 0.25, 0.5625, 0.125, 0.625, 0.375, 0.625, 0.5, 0.5625, 0.5, 0.5625, 0.375, 0.625, 0.625, 0.625, 0.75, 0.5625, 0.75, 0.5625, 0.625, 0.625, 0.875, 0.5938, 1.0, 0.5625, 0.875, 0.5938, 0.0, 0.625, 0.125, 0.5625, 0.125, 0.625, 0.25, 0.625, 0.375, 0.5625, 0.375, 0.5625, 0.25, 0.625, 0.5, 0.625, 0.625, 0.5625, 0.625, 0.5625, 0.5, 0.5625, 0.125, 0.5625, 0.25, 0.5, 0.25, 0.5, 0.125, 0.5625, 0.375, 0.5625, 0.5, 0.5, 0.5, 0.5, 0.375, 0.5625, 0.625, 0.5625, 0.75, 0.5, 0.75, 0.5, 0.625, 0.5625, 0.875, 0.5312, 1.0, 0.5, 0.875, 0.5312, 0.0, 0.5625, 0.125, 0.5, 0.125, 0.5625, 0.25, 0.5625, 0.375, 0.5, 0.375, 0.5, 0.25, 0.5625, 0.5, 0.5625, 0.625, 0.5, 0.625, 0.5, 0.5, 0.5625, 0.75, 0.5625, 0.875, 0.5, 0.875, 0.5, 0.75, 0.5, 0.875, 0.4687, 1.0, 0.4375, 0.875, 0.4687, 0.0, 0.5, 0.125, 0.4375, 0.125, 0.5, 0.25, 0.5, 0.375, 0.4375, 0.375, 0.4375, 0.25, 0.5, 0.5, 0.5, 0.625, 0.4375, 0.625, 0.4375, 0.5, 0.5, 0.75, 0.5, 0.875, 0.4375, 0.875, 0.4375, 0.75, 0.5, 0.125, 0.5, 0.25, 0.4375, 0.25, 0.4375, 0.125, 0.5, 0.375, 0.5, 0.5, 0.4375, 0.5, 0.4375, 0.375, 0.5, 0.625, 0.5, 0.75, 0.4375, 0.75, 0.4375, 0.625, 0.4375, 0.25, 0.4375, 0.375, 0.375, 0.375, 0.375, 0.25, 0.4375, 0.5, 0.4375, 0.625, 0.375, 0.625, 0.375, 0.5, 0.4375, 0.75, 0.4375, 0.875, 0.375, 0.875, 0.375, 0.75, 0.4375, 0.125, 0.4375, 0.25, 0.375, 0.25, 0.375, 0.125, 0.4375, 0.375, 0.4375, 0.5, 0.375, 0.5, 0.375, 0.375, 0.4375, 0.625, 0.4375, 0.75, 0.375, 0.75, 0.375, 0.625, 0.4375, 0.875, 0.4062, 1.0, 0.375, 0.875, 0.4062, 0.0, 0.4375, 0.125, 0.375, 0.125, 0.375, 0.125, 0.375, 0.25, 0.3125, 0.25, 0.3125, 0.125, 0.375, 0.375, 0.375, 0.5, 0.3125, 0.5, 0.3125, 0.375, 0.375, 0.625, 0.375, 0.75, 0.3125, 0.75, 0.3125, 0.625, 0.375, 0.875, 0.3437, 1.0, 0.3125, 0.875, 0.3437, 0.0, 0.375, 0.125, 0.3125, 0.125, 0.375, 0.25, 0.375, 0.375, 0.3125, 0.375, 0.3125, 0.25, 0.375, 0.5, 0.375, 0.625, 0.3125, 0.625, 0.3125, 0.5, 0.375, 0.75, 0.375, 0.875, 0.3125, 0.875, 0.3125, 0.75, 0.3125, 0.375, 0.3125, 0.5, 0.25, 0.5, 0.25, 0.375, 0.3125, 0.625, 0.3125, 0.75, 0.25, 0.75, 0.25, 0.625, 0.3125, 0.875, 0.2812, 1.0, 0.25, 0.875, 0.2812, 0.0, 0.3125, 0.125, 0.25, 0.125, 0.3125, 0.25, 0.3125, 0.375, 0.25, 0.375, 0.25, 0.25, 0.3125, 0.5, 0.3125, 0.625, 0.25, 0.625, 0.25, 0.5, 0.3125, 0.75, 0.3125, 0.875, 0.25, 0.875, 0.25, 0.75, 0.3125, 0.125, 0.3125, 0.25, 0.25, 0.25, 0.25, 0.125, 0.2187, 0.0, 0.25, 0.125, 0.1875, 0.125, 0.25, 0.25, 0.25, 0.375, 0.1875, 0.375, 0.1875, 0.25, 0.25, 0.5, 0.25, 0.625, 0.1875, 0.625, 0.1875, 0.5, 0.25, 0.75, 0.25, 0.875, 0.1875, 0.875, 0.1875, 0.75, 0.25, 0.125, 0.25, 0.25, 0.1875, 0.25, 0.1875, 0.125, 0.25, 0.375, 0.25, 0.5, 0.1875, 0.5, 0.1875, 0.375, 0.25, 0.625, 0.25, 0.75, 0.1875, 0.75, 0.1875, 0.625, 0.25, 0.875, 0.2187, 1.0, 0.1875, 0.875, 0.1875, 0.5, 0.1875, 0.625, 0.125, 0.625, 0.125, 0.5, 0.1875, 0.75, 0.1875, 0.875, 0.125, 0.875, 0.125, 0.75, 0.1875, 0.125, 0.1875, 0.25, 0.125, 0.25, 0.125, 0.125, 0.1875, 0.375, 0.1875, 0.5, 0.125, 0.5, 0.125, 0.375, 0.1875, 0.625, 0.1875, 0.75, 0.125, 0.75, 0.125, 0.625, 0.1875, 0.875, 0.1562, 1.0, 0.125, 0.875, 0.1562, 0.0, 0.1875, 0.125, 0.125, 0.125, 0.1875, 0.25, 0.1875, 0.375, 0.125, 0.375, 0.125, 0.25, 0.125, 0.125, 0.125, 0.25, 0.0625, 0.25, 0.0625, 0.125, 0.125, 0.375, 0.125, 0.5, 0.0625, 0.5, 0.0625, 0.375, 0.125, 0.625, 0.125, 0.75, 0.0625, 0.75, 0.0625, 0.625, 0.125, 0.875, 0.09375, 1.0, 0.0625, 0.875, 0.09375, 0.0, 0.125, 0.125, 0.0625, 0.125, 0.125, 0.25, 0.125, 0.375, 0.0625, 0.375, 0.0625, 0.25, 0.125, 0.5, 0.125, 0.625, 0.0625, 0.625, 0.0625, 0.5, 0.125, 0.75, 0.125, 0.875, 0.0625, 0.875, 0.0625, 0.75, 0.0625, 0.625, 0.0625, 0.75, 0.0, 0.75, 0.0, 0.625, 0.0625, 0.875, 0.03125, 1.0, 0.0, 0.875, 0.03125, 0.0, 0.0625, 0.125, 0.0, 0.125, 0.0625, 0.25, 0.0625, 0.375, 0.0, 0.375, 0.0, 0.25, 0.0625, 0.5, 0.0625, 0.625, 0.0, 0.625, 0.0, 0.5, 0.0625, 0.75, 0.0625, 0.875, 0.0, 0.875, 0.0, 0.75, 0.0625, 0.125, 0.0625, 0.25, 0.0, 0.25, 0.0, 0.125, 0.0625, 0.375, 0.0625, 0.5, 0.0, 0.5, 0.0, 0.375, 0.9687, 0.0, 1.0, 0.125, 0.9375, 0.125, 1.0, 0.25, 1.0, 0.375, 0.9375, 0.375, 0.9375, 0.25, 1.0, 0.5, 1.0, 0.625, 0.9375, 0.625, 0.9375, 0.5, 1.0, 0.75, 1.0, 0.875, 0.9375, 0.875, 0.9375, 0.75, 1.0, 0.125, 1.0, 0.25, 0.9375, 0.25, 0.9375, 0.125, 1.0, 0.375, 1.0, 0.5, 0.9375, 0.5, 0.9375, 0.375, 1.0, 0.625, 1.0, 0.75, 0.9375, 0.75, 0.9375, 0.625, 1.0, 0.875, 0.9687, 1.0, 0.9375, 0.875, 0.9375, 0.75, 0.9375, 0.875, 0.875, 0.875, 0.875, 0.75, 0.9375, 0.125, 0.9375, 0.25, 0.875, 0.25, 0.875, 0.125, 0.9375, 0.375, 0.9375, 0.5, 0.875, 0.5, 0.875, 0.375, 0.9375, 0.625, 0.9375, 0.75, 0.875, 0.75, 0.875, 0.625, 0.9375, 0.875, 0.9062, 1.0, 0.875, 0.875, 0.9062, 0.0, 0.9375, 0.125, 0.875, 0.125, 0.9375, 0.25, 0.9375, 0.375, 0.875, 0.375, 0.875, 0.25, 0.9375, 0.5, 0.9375, 0.625, 0.875, 0.625, 0.875, 0.5, 0.875, 0.125, 0.875, 0.25, 0.8125, 0.25, 0.8125, 0.125, 0.875, 0.375, 0.875, 0.5, 0.8125, 0.5, 0.8125, 0.375, 0.875, 0.625, 0.875, 0.75, 0.8125, 0.75, 0.8125, 0.625, 0.875, 0.875, 0.8437, 1.0, 0.8125, 0.875, 0.8437, 0.0, 0.875, 0.125, 0.8125, 0.125, 0.875, 0.25, 0.875, 0.375, 0.8125, 0.375, 0.8125, 0.25, 0.875, 0.5, 0.875, 0.625, 0.8125, 0.625, 0.8125, 0.5, 0.875, 0.75, 0.875, 0.875, 0.8125, 0.875, 0.8125, 0.75, 0.8125, 0.875, 0.7812, 1.0, 0.75, 0.875, 0.7812, 0.0, 0.8125, 0.125, 0.75, 0.125, 0.8125, 0.25, 0.8125, 0.375, 0.75, 0.375, 0.75, 0.25, 0.8125, 0.5, 0.8125, 0.625, 0.75, 0.625, 0.75, 0.5, 0.8125, 0.75, 0.8125, 0.875, 0.75, 0.875, 0.75, 0.75, 0.8125, 0.125, 0.8125, 0.25, 0.75, 0.25, 0.75, 0.125, 0.8125, 0.375, 0.8125, 0.5, 0.75, 0.5, 0.75, 0.375, 0.8125, 0.625, 0.8125, 0.75, 0.75, 0.75, 0.75, 0.625])
me_sphere_001.materials.append(mat_basic_skin)
me_sphere_001.update()
me_cube_002 = bpy.data.meshes.new('Cube.002')
me_cube_002.from_pydata([(1.246, -1.53, -1.0), (1.246, -1.505, 1.443), (1.246, 0.4258, -1.0), (1.246, 0.4012, 1.443), (1.223, -1.505, -0.7484), (1.223, 0.4012, -0.7484), (1.246, -0.5519, -1.0), (1.246, -0.5519, 1.443), (1.191, -0.5519, -0.7484), (1.186, -0.5519, 1.253), (0.0, 0.4258, -1.0), (0.0, 0.4012, 1.443), (0.0, -1.53, -1.0), (0.0, -1.505, 1.443), (0.0, 0.4012, -0.7484), (0.0, -1.505, -0.7484), (0.0, -0.5519, 1.443), (0.0, -1.505, 0.9627), (0.0, -1.505, -0.2678), (1.238, -1.505, 0.9627), (1.231, -1.505, -0.2678), (0.6613, -1.505, -0.2678), (0.664, -1.505, 0.9627), (-1.246, -1.53, -1.0), (-1.246, -1.505, 1.443), (-1.246, 0.4258, -1.0), (-1.246, 0.4012, 1.443), (-1.223, -1.505, -0.7484), (-1.223, 0.4012, -0.7484), (-1.246, -0.5519, -1.0), (-1.246, -0.5519, 1.443), (-1.191, -0.5519, -0.7484), (-1.186, -0.5519, 1.253), (-1.238, -1.505, 0.9627), (-1.231, -1.505, -0.2678), (-0.6613, -1.505, -0.2678), (-0.664, -1.505, 0.9627)], [], [(14, 11, 3, 5), (8, 9, 7, 1, 19, 20, 4), (10, 14, 5, 2), (8, 4, 0), (6, 8, 0), (2, 5, 8), (5, 3, 7, 9, 8), (3, 11, 16, 7), (20, 21, 18, 15, 4), (6, 2, 8), (4, 15, 12, 0), (7, 16, 13, 1), (1, 13, 17, 22, 19), (19, 22, 21, 20), (14, 28, 26, 11), (31, 27, 34, 33, 24, 30, 32), (10, 25, 28, 14), (31, 23, 27), (29, 23, 31), (25, 31, 28), (28, 31, 32, 30, 26), (26, 30, 16, 11), (34, 27, 15, 18, 35), (29, 31, 25), (27, 23, 12, 15), (30, 24, 13, 16), (24, 33, 36, 17, 13), (33, 34, 35, 36), (36, 35, 18, 21, 22, 17)])
me_cube_002.polygons.foreach_set('material_index', [0, 0, 0, 0, 0, 0, 0, 0, 0, 0, 0, 0, 0, 0, 0, 0, 0, 0, 0, 0, 0, 0, 0, 0, 0, 0, 0, 0, 1])
_uv = me_cube_002.uv_layers.new(name='UVMap')
_uv.uv.foreach_set('vector', [0.4788, 0.4788, 0.4788, 0.4788, 0.4788, 0.4788, 0.4788, 0.4788, 0.4788, 0.4788, 0.4788, 0.4788, 0.4788, 0.4788, 0.4788, 0.4788, 0.4788, 0.4788, 0.4788, 0.4788, 0.4788, 0.4788, 0.4788, 0.4788, 0.4788, 0.4788, 0.4788, 0.4788, 0.4788, 0.4788, 0.4788, 0.4788, 0.4788, 0.4788, 0.4788, 0.4788, 0.4788, 0.4788, 0.4788, 0.4788, 0.4788, 0.4788, 0.4788, 0.4788, 0.4788, 0.4788, 0.4788, 0.4788, 0.4788, 0.4788, 0.4788, 0.4788, 0.4788, 0.4788, 0.4788, 0.4788, 0.4788, 0.4788, 0.4788, 0.4788, 0.4788, 0.4788, 0.4788, 0.4788, 0.4788, 0.4788, 0.4788, 0.4788, 0.4788, 0.4788, 0.4788, 0.4788, 0.4788, 0.4788, 0.4788, 0.4788, 0.4788, 0.4788, 0.4788, 0.4788, 0.4788, 0.4788, 0.4788, 0.4788, 0.4788, 0.4788, 0.4788, 0.4788, 0.4788, 0.4788, 0.4788, 0.4788, 0.4788, 0.4788, 0.4788, 0.4788, 0.4788, 0.4788, 0.4788, 0.4788, 0.4788, 0.4788, 0.4788, 0.4788, 0.4788, 0.4788, 0.4788, 0.4788, 0.4788, 0.4788, 0.4788, 0.4788, 0.4788, 0.4788, 0.4788, 0.4788, 0.4788, 0.4788, 0.4788, 0.4788, 0.4788, 0.4788, 0.4788, 0.4788, 0.4788, 0.4788, 0.4788, 0.4788, 0.4788, 0.4788, 0.4788, 0.4788, 0.4788, 0.4788, 0.4788, 0.4788, 0.4788, 0.4788, 0.4788, 0.4788, 0.4788, 0.4788, 0.4788, 0.4788, 0.4788, 0.4788, 0.4788, 0.4788, 0.4788, 0.4788, 0.4788, 0.4788, 0.4788, 0.4788, 0.4788, 0.4788, 0.4788, 0.4788, 0.4788, 0.4788, 0.4788, 0.4788, 0.4788, 0.4788, 0.4788, 0.4788, 0.4788, 0.4788, 0.4788, 0.4788, 0.4788, 0.4788, 0.4788, 0.4788, 0.4788, 0.4788, 0.4788, 0.4788, 0.4788, 0.4788, 0.4788, 0.4788, 0.4788, 0.4788, 0.4788, 0.4788, 0.4788, 0.4788, 0.4788, 0.4788, 0.4788, 0.4788, 0.4788, 0.4788, 0.4788, 0.4788, 0.4788, 0.4788, 0.4788, 0.4788, 0.4788, 0.4788, 0.4788, 0.4788, 0.4788, 0.4788, 0.4788, 0.4788, 0.4788, 0.4788, 0.4788, 0.4788, 0.4788, 0.4788, 0.4788, 0.4788, 0.4788, 0.4788, 0.4788, 0.4788, 0.4788, 0.4788, 0.4788, 0.4788, 0.4788, 0.4788, 0.4788, 0.4788, 0.4788, 0.4788, 0.4788, 0.4788, -0.03655, 0.9633, -0.03453, 0.03674, 0.4634, 0.03674, 0.9612, 0.03674, 0.9633, 0.9633, 0.4634, 0.9633])
me_cube_002.materials.append(mat_brownpaper)
me_cube_002.materials.append(mat_image)
me_cube_002.update()
me_cube_003 = bpy.data.meshes.new('Cube.003')
me_cube_003.from_pydata([(0.8051, -0.6002, -8.492), (0.8051, 0.5767, -8.492), (1.509, -0.6002, -8.492), (1.509, 0.5767, -8.492), (0.8051, -0.6081, -9.282), (0.8051, 0.5767, -9.282), (1.509, -0.6081, -9.282), (1.509, 0.5767, -9.282), (0.8051, -1.508, -8.833), (1.509, -1.508, -8.833), (0.8051, -2.092, -9.282), (1.509, -2.092, -9.282), (1.68, -0.6002, -7.688), (1.68, 0.5767, -7.688), (0.6807, 0.5767, -7.688), (0.6807, -0.6002, -7.688), (-0.8051, -0.6002, -8.492), (-0.8051, 0.5767, -8.492), (-1.509, -0.6002, -8.492), (-1.509, 0.5767, -8.492), (-0.8051, -0.6081, -9.282), (-0.8051, 0.5767, -9.282), (-1.509, -0.6081, -9.282), (-1.509, 0.5767, -9.282), (-0.8051, -1.508, -8.833), (-1.509, -1.508, -8.833), (-0.8051, -2.092, -9.282), (-1.509, -2.092, -9.282), (-1.68, -0.6002, -7.688), (-1.68, 0.5767, -7.688), (-0.6807, 0.5767, -7.688), (-0.6807, -0.6002, -7.688)], [], [(12, 15, 0, 2), (3, 2, 6, 7), (15, 14, 1, 0), (14, 13, 3, 1), (13, 12, 2, 3), (4, 5, 7, 6), (4, 6, 11, 10), (0, 1, 5, 4), (1, 3, 7, 5), (9, 8, 10, 11), (2, 0, 8, 9), (0, 4, 10, 8), (6, 2, 9, 11), (28, 18, 16, 31), (19, 23, 22, 18), (31, 16, 17, 30), (30, 17, 19, 29), (29, 19, 18, 28), (20, 22, 23, 21), (20, 26, 27, 22), (16, 20, 21, 17), (17, 21, 23, 19), (25, 27, 26, 24), (18, 25, 24, 16), (16, 24, 26, 20), (22, 27, 25, 18)])
_uv = me_cube_003.uv_layers.new(name='UVMap')
_uv.uv.foreach_set('vector', [0.375, 0.75, 0.375, 0.75, 0.375, 0.75, 0.375, 0.75, 0.375, 0.5, 0.375, 0.75, 0.375, 0.75, 0.375, 0.5, 0.375, 0.75, 0.375, 0.5, 0.375, 0.5, 0.375, 0.75, 0.375, 0.5, 0.375, 0.5, 0.375, 0.5, 0.375, 0.5, 0.375, 0.5, 0.375, 0.75, 0.375, 0.75, 0.375, 0.5, 0.375, 0.75, 0.375, 0.5, 0.375, 0.5, 0.375, 0.75, 0.375, 0.75, 0.375, 0.75, 0.375, 0.75, 0.375, 0.75, 0.375, 0.75, 0.375, 0.5, 0.375, 0.5, 0.375, 0.75, 0.375, 0.5, 0.375, 0.5, 0.375, 0.5, 0.375, 0.5, 0.375, 0.75, 0.375, 0.75, 0.375, 0.75, 0.375, 0.75, 0.375, 0.75, 0.375, 0.75, 0.375, 0.75, 0.375, 0.75, 0.375, 0.75, 0.375, 0.75, 0.375, 0.75, 0.375, 0.75, 0.375, 0.75, 0.375, 0.75, 0.375, 0.75, 0.375, 0.75, 0.375, 0.75, 0.375, 0.75, 0.375, 0.75, 0.375, 0.75, 0.375, 0.5, 0.375, 0.5, 0.375, 0.75, 0.375, 0.75, 0.375, 0.75, 0.375, 0.75, 0.375, 0.5, 0.375, 0.5, 0.375, 0.5, 0.375, 0.5, 0.375, 0.5, 0.375, 0.5, 0.375, 0.5, 0.375, 0.5, 0.375, 0.75, 0.375, 0.75, 0.375, 0.75, 0.375, 0.75, 0.375, 0.5, 0.375, 0.5, 0.375, 0.75, 0.375, 0.75, 0.375, 0.75, 0.375, 0.75, 0.375, 0.75, 0.375, 0.75, 0.375, 0.5, 0.375, 0.5, 0.375, 0.5, 0.375, 0.5, 0.375, 0.5, 0.375, 0.5, 0.375, 0.75, 0.375, 0.75, 0.375, 0.75, 0.375, 0.75, 0.375, 0.75, 0.375, 0.75, 0.375, 0.75, 0.375, 0.75, 0.375, 0.75, 0.375, 0.75, 0.375, 0.75, 0.375, 0.75, 0.375, 0.75, 0.375, 0.75, 0.375, 0.75, 0.375, 0.75])
me_cube_003.materials.append(mat_basic_skin)
me_cube_003.use_mirror_vertex_groups = False
me_cube_003.update()
me_cube_004 = bpy.data.meshes.new('Cube.004')
me_cube_004.from_pydata([(0.0, 0.5767, -5.114), (0.0, -0.6002, -5.114), (0.8051, 0.5767, -5.114), (0.8051, -0.6002, -5.114), (1.509, -0.6002, -5.114), (1.509, 0.5767, -5.114), (1.68, -0.6002, -7.688), (1.68, 0.5767, -7.688), (0.6807, 0.5767, -7.688), (0.6807, -0.6002, -7.688), (0.4221, -0.6002, -5.114), (0.4451, 0.5767, -5.114), (1.68, -0.6002, -5.794), (1.68, 0.5767, -5.794), (0.6807, 0.5767, -5.794), (0.6807, -0.6002, -5.794), (0.4451, 0.5767, -4.309), (0.4221, -0.6002, -4.309), (0.0, -0.5816, -4.309), (1.508, 0.5767, -4.309), (0.0, 0.5767, -4.309), (0.8043, 0.5767, -4.309), (1.508, -0.6002, -4.309), (0.8043, -0.6002, -4.309), (-0.8051, 0.5767, -5.114), (-0.8051, -0.6002, -5.114), (-1.509, -0.6002, -5.114), (-1.509, 0.5767, -5.114), (-1.68, -0.6002, -7.688), (-1.68, 0.5767, -7.688), (-0.6807, 0.5767, -7.688), (-0.6807, -0.6002, -7.688), (-0.4221, -0.6002, -5.114), (-0.4451, 0.5767, -5.114), (-1.68, -0.6002, -5.794), (-1.68, 0.5767, -5.794), (-0.6807, 0.5767, -5.794), (-0.6807, -0.6002, -5.794), (-0.4451, 0.5767, -4.309), (-0.4221, -0.6002, -4.309), (-1.508, 0.5767, -4.309), (-0.8043, 0.5767, -4.309), (-1.508, -0.6002, -4.309), (-0.8043, -0.6002, -4.309), (1.68, 0.5767, -6.741), (0.6807, 0.5767, -6.741), (0.6807, -0.6002, -6.741), (1.68, -0.6002, -6.741), (-1.68, 0.5767, -6.741), (-0.6807, 0.5767, -6.741), (-0.6807, -0.6002, -6.741), (-1.68, -0.6002, -6.741)], [], [(16, 21, 2, 11), (22, 23, 3, 4), (11, 2, 3, 10), (21, 19, 5, 2), (17, 18, 1, 10), (19, 22, 4, 5), (47, 46, 9, 6), (44, 47, 6, 7), (45, 44, 7, 8), (46, 45, 8, 9), (23, 17, 10, 3), (0, 11, 10, 1), (20, 16, 11, 0), (3, 2, 14, 15), (2, 5, 13, 14), (5, 4, 12, 13), (4, 3, 15, 12), (38, 33, 24, 41), (42, 26, 25, 43), (33, 32, 25, 24), (41, 24, 27, 40), (39, 32, 1, 18), (40, 27, 26, 42), (51, 28, 31, 50), (48, 29, 28, 51), (49, 30, 29, 48), (50, 31, 30, 49), (43, 25, 32, 39), (0, 1, 32, 33), (20, 0, 33, 38), (25, 37, 36, 24), (24, 36, 35, 27), (27, 35, 34, 26), (26, 34, 37, 25), (15, 14, 45, 46), (14, 13, 44, 45), (13, 12, 47, 44), (12, 15, 46, 47), (37, 50, 49, 36), (36, 49, 48, 35), (35, 48, 51, 34), (34, 51, 50, 37)])
_uv = me_cube_004.uv_layers.new(name='UVMap')
_uv.uv.foreach_set('vector', [0.375, 0.375, 0.375, 0.5, 0.375, 0.5, 0.375, 0.375, 0.375, 0.75, 0.375, 0.75, 0.375, 0.75, 0.375, 0.75, 0.25, 0.5, 0.375, 0.5, 0.375, 0.75, 0.25, 0.75, 0.375, 0.5, 0.375, 0.5, 0.375, 0.5, 0.375, 0.5, 0.375, 0.875, 0.375, 1.0, 0.375, 1.0, 0.375, 0.875, 0.375, 0.5, 0.375, 0.75, 0.375, 0.75, 0.375, 0.5, 0.375, 0.75, 0.375, 0.75, 0.375, 0.75, 0.375, 0.75, 0.375, 0.5, 0.375, 0.75, 0.375, 0.75, 0.375, 0.5, 0.375, 0.5, 0.375, 0.5, 0.375, 0.5, 0.375, 0.5, 0.375, 0.75, 0.375, 0.5, 0.375, 0.5, 0.375, 0.75, 0.375, 0.75, 0.375, 0.875, 0.375, 0.875, 0.375, 0.75, 0.125, 0.5, 0.25, 0.5, 0.25, 0.75, 0.125, 0.75, 0.375, 0.25, 0.375, 0.375, 0.375, 0.375, 0.375, 0.25, 0.375, 0.75, 0.375, 0.5, 0.375, 0.5, 0.375, 0.75, 0.375, 0.5, 0.375, 0.5, 0.375, 0.5, 0.375, 0.5, 0.375, 0.5, 0.375, 0.75, 0.375, 0.75, 0.375, 0.5, 0.375, 0.75, 0.375, 0.75, 0.375, 0.75, 0.375, 0.75, 0.375, 0.375, 0.375, 0.375, 0.375, 0.5, 0.375, 0.5, 0.375, 0.75, 0.375, 0.75, 0.375, 0.75, 0.375, 0.75, 0.25, 0.5, 0.25, 0.75, 0.375, 0.75, 0.375, 0.5, 0.375, 0.5, 0.375, 0.5, 0.375, 0.5, 0.375, 0.5, 0.375, 0.875, 0.375, 0.875, 0.375, 1.0, 0.375, 1.0, 0.375, 0.5, 0.375, 0.5, 0.375, 0.75, 0.375, 0.75, 0.375, 0.75, 0.375, 0.75, 0.375, 0.75, 0.375, 0.75, 0.375, 0.5, 0.375, 0.5, 0.375, 0.75, 0.375, 0.75, 0.375, 0.5, 0.375, 0.5, 0.375, 0.5, 0.375, 0.5, 0.375, 0.75, 0.375, 0.75, 0.375, 0.5, 0.375, 0.5, 0.375, 0.75, 0.375, 0.75, 0.375, 0.875, 0.375, 0.875, 0.125, 0.5, 0.125, 0.75, 0.25, 0.75, 0.25, 0.5, 0.375, 0.25, 0.375, 0.25, 0.375, 0.375, 0.375, 0.375, 0.375, 0.75, 0.375, 0.75, 0.375, 0.5, 0.375, 0.5, 0.375, 0.5, 0.375, 0.5, 0.375, 0.5, 0.375, 0.5, 0.375, 0.5, 0.375, 0.5, 0.375, 0.75, 0.375, 0.75, 0.375, 0.75, 0.375, 0.75, 0.375, 0.75, 0.375, 0.75, 0.375, 0.75, 0.375, 0.5, 0.375, 0.5, 0.375, 0.75, 0.375, 0.5, 0.375, 0.5, 0.375, 0.5, 0.375, 0.5, 0.375, 0.5, 0.375, 0.75, 0.375, 0.75, 0.375, 0.5, 0.375, 0.75, 0.375, 0.75, 0.375, 0.75, 0.375, 0.75, 0.375, 0.75, 0.375, 0.75, 0.375, 0.5, 0.375, 0.5, 0.375, 0.5, 0.375, 0.5, 0.375, 0.5, 0.375, 0.5, 0.375, 0.5, 0.375, 0.5, 0.375, 0.75, 0.375, 0.75, 0.375, 0.75, 0.375, 0.75, 0.375, 0.75, 0.375, 0.75])
me_cube_004.materials.append(mat_basic_pants_color)
me_cube_004.use_mirror_vertex_groups = False
me_cube_004.update()
me_cube_005 = bpy.data.meshes.new('Cube.005')
me_cube_005.from_pydata([(0.4628, 0.4898, 0.9349), (0.8012, 0.6145, -1.0), (0.4591, -0.4567, 0.9349), (0.8012, -0.6002, -1.0), (0.0, 0.5595, 0.9349), (0.0, 0.5319, -1.0), (0.0, -0.4801, 0.9349), (0.0, -0.505, -1.0), (1.685, 0.5767, 0.966), (1.503, 0.5767, -1.0), (1.685, -0.6002, 0.966), (1.503, -0.6002, -1.0), (2.227, 0.5767, 0.8236), (2.227, 0.5767, -1.176), (2.227, -0.6002, 0.8236), (2.227, -0.6002, -1.176), (2.938, 0.5767, -0.1063), (3.346, 0.5767, -1.176), (2.938, -0.6002, -0.1063), (3.346, -0.6002, -1.176), (2.227, -0.6002, -2.75), (2.227, 0.5767, -2.75), (3.346, -0.6002, -2.75), (3.346, 0.5767, -2.75), (0.4221, -0.6002, -1.0), (0.4451, 0.6145, -1.0), (0.8757, 0.4456, 0.957), (0.8468, -0.4408, 0.9504), (0.4451, 0.5767, -4.309), (0.4221, -0.6002, -4.309), (0.0, -0.5816, -4.309), (1.508, 0.5767, -4.309), (0.0, 0.5767, -4.309), (0.8043, 0.5767, -4.309), (1.508, -0.6002, -4.309), (0.8043, -0.6002, -4.309), (-0.4628, 0.4898, 0.9349), (-0.8012, 0.6145, -1.0), (-0.4591, -0.4567, 0.9349), (-0.8012, -0.6002, -1.0), (-1.685, 0.5767, 0.966), (-1.503, 0.5767, -1.0), (-1.685, -0.6002, 0.966), (-1.503, -0.6002, -1.0), (-2.227, 0.5767, 0.8236), (-2.227, 0.5767, -1.176), (-2.227, -0.6002, 0.8236), (-2.227, -0.6002, -1.176), (-2.938, 0.5767, -0.1063), (-3.346, 0.5767, -1.176), (-2.938, -0.6002, -0.1063), (-3.346, -0.6002, -1.176), (-2.227, -0.6002, -2.75), (-2.227, 0.5767, -2.75), (-3.346, -0.6002, -2.75), (-3.346, 0.5767, -2.75), (-0.4221, -0.6002, -1.0), (-0.4451, 0.6145, -1.0), (-0.8757, 0.4456, 0.957), (-0.8468, -0.4408, 0.9504), (-0.4451, 0.5767, -4.309), (-0.4221, -0.6002, -4.309), (-1.508, 0.5767, -4.309), (-0.8043, 0.5767, -4.309), (-1.508, -0.6002, -4.309), (-0.8043, -0.6002, -4.309)], [], [(2, 6, 7, 24), (26, 27, 10, 8), (0, 26, 1, 25), (8, 10, 14, 12), (3, 11, 10, 27), (15, 13, 21, 20), (9, 8, 12, 13), (11, 9, 13, 15), (10, 11, 15, 14), (17, 16, 18, 19), (14, 15, 19, 18), (12, 14, 18, 16), (13, 12, 16, 17), (13, 17, 23, 21), (19, 15, 20, 22), (17, 19, 22, 23), (5, 4, 0, 25), (26, 8, 9, 1), (3, 27, 2, 24), (0, 2, 27, 26), (25, 1, 33, 28), (11, 3, 35, 34), (1, 9, 31, 33), (24, 7, 30, 29), (9, 11, 34, 31), (3, 24, 29, 35), (5, 25, 28, 32), (38, 56, 7, 6), (58, 40, 42, 59), (36, 57, 37, 58), (40, 44, 46, 42), (39, 59, 42, 43), (47, 52, 53, 45), (41, 45, 44, 40), (43, 47, 45, 41), (42, 46, 47, 43), (49, 51, 50, 48), (46, 50, 51, 47), (44, 48, 50, 46), (45, 49, 48, 44), (45, 53, 55, 49), (51, 54, 52, 47), (49, 55, 54, 51), (5, 57, 36, 4), (58, 37, 41, 40), (39, 56, 38, 59), (36, 58, 59, 38), (57, 60, 63, 37), (43, 64, 65, 39), (37, 63, 62, 41), (56, 61, 30, 7), (41, 62, 64, 43), (39, 65, 61, 56), (5, 32, 60, 57)])
_uv = me_cube_005.uv_layers.new(name='UVMap')
_uv.uv.foreach_set('vector', [0.625, 0.75, 0.625, 1.0, 0.375, 1.0, 0.375, 0.875, 0.625, 0.5, 0.625, 0.75, 0.625, 0.75, 0.625, 0.5, 0.625, 0.5, 0.625, 0.5, 0.375, 0.5, 0.375, 0.375, 0.625, 0.5, 0.625, 0.75, 0.625, 0.75, 0.625, 0.5, 0.375, 0.75, 0.375, 0.75, 0.625, 0.75, 0.625, 0.75, 0.375, 0.75, 0.375, 0.5, 0.375, 0.5, 0.375, 0.75, 0.375, 0.5, 0.625, 0.5, 0.625, 0.5, 0.375, 0.5, 0.375, 0.75, 0.375, 0.5, 0.375, 0.5, 0.375, 0.75, 0.625, 0.75, 0.375, 0.75, 0.375, 0.75, 0.625, 0.75, 0.375, 0.5, 0.625, 0.5, 0.625, 0.75, 0.375, 0.75, 0.625, 0.75, 0.375, 0.75, 0.375, 0.75, 0.625, 0.75, 0.625, 0.5, 0.625, 0.75, 0.625, 0.75, 0.625, 0.5, 0.375, 0.5, 0.625, 0.5, 0.625, 0.5, 0.375, 0.5, 0.375, 0.5, 0.375, 0.5, 0.375, 0.5, 0.375, 0.5, 0.375, 0.75, 0.375, 0.75, 0.375, 0.75, 0.375, 0.75, 0.375, 0.5, 0.375, 0.75, 0.375, 0.75, 0.375, 0.5, 0.375, 0.25, 0.625, 0.25, 0.625, 0.5, 0.375, 0.375, 0.625, 0.5, 0.625, 0.5, 0.375, 0.5, 0.375, 0.5, 0.375, 0.75, 0.625, 0.75, 0.625, 0.75, 0.375, 0.875, 0.625, 0.5, 0.625, 0.75, 0.625, 0.75, 0.625, 0.5, 0.375, 0.375, 0.375, 0.5, 0.375, 0.5, 0.375, 0.375, 0.375, 0.75, 0.375, 0.75, 0.375, 0.75, 0.375, 0.75, 0.375, 0.5, 0.375, 0.5, 0.375, 0.5, 0.375, 0.5, 0.375, 0.875, 0.375, 1.0, 0.375, 1.0, 0.375, 0.875, 0.375, 0.5, 0.375, 0.75, 0.375, 0.75, 0.375, 0.5, 0.375, 0.75, 0.375, 0.875, 0.375, 0.875, 0.375, 0.75, 0.375, 0.25, 0.375, 0.375, 0.375, 0.375, 0.375, 0.25, 0.625, 0.75, 0.375, 0.875, 0.375, 1.0, 0.625, 1.0, 0.625, 0.5, 0.625, 0.5, 0.625, 0.75, 0.625, 0.75, 0.625, 0.5, 0.375, 0.375, 0.375, 0.5, 0.625, 0.5, 0.625, 0.5, 0.625, 0.5, 0.625, 0.75, 0.625, 0.75, 0.375, 0.75, 0.625, 0.75, 0.625, 0.75, 0.375, 0.75, 0.375, 0.75, 0.375, 0.75, 0.375, 0.5, 0.375, 0.5, 0.375, 0.5, 0.375, 0.5, 0.625, 0.5, 0.625, 0.5, 0.375, 0.75, 0.375, 0.75, 0.375, 0.5, 0.375, 0.5, 0.625, 0.75, 0.625, 0.75, 0.375, 0.75, 0.375, 0.75, 0.375, 0.5, 0.375, 0.75, 0.625, 0.75, 0.625, 0.5, 0.625, 0.75, 0.625, 0.75, 0.375, 0.75, 0.375, 0.75, 0.625, 0.5, 0.625, 0.5, 0.625, 0.75, 0.625, 0.75, 0.375, 0.5, 0.375, 0.5, 0.625, 0.5, 0.625, 0.5, 0.375, 0.5, 0.375, 0.5, 0.375, 0.5, 0.375, 0.5, 0.375, 0.75, 0.375, 0.75, 0.375, 0.75, 0.375, 0.75, 0.375, 0.5, 0.375, 0.5, 0.375, 0.75, 0.375, 0.75, 0.375, 0.25, 0.375, 0.375, 0.625, 0.5, 0.625, 0.25, 0.625, 0.5, 0.375, 0.5, 0.375, 0.5, 0.625, 0.5, 0.375, 0.75, 0.375, 0.875, 0.625, 0.75, 0.625, 0.75, 0.625, 0.5, 0.625, 0.5, 0.625, 0.75, 0.625, 0.75, 0.375, 0.375, 0.375, 0.375, 0.375, 0.5, 0.375, 0.5, 0.375, 0.75, 0.375, 0.75, 0.375, 0.75, 0.375, 0.75, 0.375, 0.5, 0.375, 0.5, 0.375, 0.5, 0.375, 0.5, 0.375, 0.875, 0.375, 0.875, 0.375, 1.0, 0.375, 1.0, 0.375, 0.5, 0.375, 0.5, 0.375, 0.75, 0.375, 0.75, 0.375, 0.75, 0.375, 0.75, 0.375, 0.875, 0.375, 0.875, 0.375, 0.25, 0.375, 0.25, 0.375, 0.375, 0.375, 0.375])
me_cube_005.materials.append(mat_basic_shirt_color)
me_cube_005.use_mirror_vertex_groups = False
me_cube_005.update()
me_cube_007 = bpy.data.meshes.new('Cube.007')
me_cube_007.from_pydata([(0.4628, 0.4898, 0.9349), (0.4591, -0.4567, 0.9349), (0.0, 0.5595, 0.9349), (0.0, -0.4801, 0.9349), (0.0, 0.5239, 1.709), (0.441, 0.5288, 1.719), (0.4465, -0.4838, 1.719), (0.0, -0.4826, 1.72), (-0.4628, 0.4898, 0.9349), (-0.4591, -0.4567, 0.9349), (-0.441, 0.5288, 1.719), (-0.4465, -0.4838, 1.719)], [], [(1, 0, 5, 6), (1, 6, 7, 3), (4, 5, 0, 2), (9, 11, 10, 8), (9, 3, 7, 11), (4, 2, 8, 10)])
_uv = me_cube_007.uv_layers.new(name='UVMap')
_uv.uv.foreach_set('vector', [0.625, 0.75, 0.625, 0.5, 0.625, 0.5, 0.625, 0.75, 0.625, 0.75, 0.625, 0.75, 0.625, 1.0, 0.625, 1.0, 0.625, 0.25, 0.625, 0.5, 0.625, 0.5, 0.625, 0.25, 0.625, 0.75, 0.625, 0.75, 0.625, 0.5, 0.625, 0.5, 0.625, 0.75, 0.625, 1.0, 0.625, 1.0, 0.625, 0.75, 0.625, 0.25, 0.625, 0.25, 0.625, 0.5, 0.625, 0.5])
me_cube_007.materials.append(mat_basic_skin)
me_cube_007.use_mirror_vertex_groups = False
me_cube_007.update()
me_cube_008 = bpy.data.meshes.new('Cube.008')
me_cube_008.from_pydata([(2.529, -0.2826, -4.674), (2.529, 0.259, -4.674), (3.044, -0.2826, -4.674), (3.044, 0.259, -4.674), (-2.529, -0.2826, -4.674), (-2.529, 0.259, -4.674), (-3.044, -0.2826, -4.674), (-3.044, 0.259, -4.674), (2.227, -0.6002, -2.75), (2.227, 0.5767, -2.75), (3.346, -0.6002, -2.75), (3.346, 0.5767, -2.75), (2.529, -0.2826, -4.674), (2.529, 0.259, -4.674), (3.044, -0.2826, -4.674), (3.044, 0.259, -4.674), (-2.227, -0.6002, -2.75), (-2.227, 0.5767, -2.75), (-3.346, -0.6002, -2.75), (-3.346, 0.5767, -2.75), (-2.529, -0.2826, -4.674), (-2.529, 0.259, -4.674), (-3.044, -0.2826, -4.674), (-3.044, 0.259, -4.674)], [], [(0, 1, 3, 2), (4, 6, 7, 5), (9, 11, 15, 13), (8, 9, 13, 12), (10, 8, 12, 14), (11, 10, 14, 15), (17, 21, 23, 19), (16, 20, 21, 17), (18, 22, 20, 16), (19, 23, 22, 18)])
_uv = me_cube_008.uv_layers.new(name='UVMap')
_uv.uv.foreach_set('vector', [0.375, 0.75, 0.375, 0.5, 0.375, 0.5, 0.375, 0.75, 0.375, 0.75, 0.375, 0.75, 0.375, 0.5, 0.375, 0.5, 0.375, 0.5, 0.375, 0.5, 0.375, 0.5, 0.375, 0.5, 0.375, 0.75, 0.375, 0.5, 0.375, 0.5, 0.375, 0.75, 0.375, 0.75, 0.375, 0.75, 0.375, 0.75, 0.375, 0.75, 0.375, 0.5, 0.375, 0.75, 0.375, 0.75, 0.375, 0.5, 0.375, 0.5, 0.375, 0.5, 0.375, 0.5, 0.375, 0.5, 0.375, 0.75, 0.375, 0.75, 0.375, 0.5, 0.375, 0.5, 0.375, 0.75, 0.375, 0.75, 0.375, 0.75, 0.375, 0.75, 0.375, 0.5, 0.375, 0.5, 0.375, 0.75, 0.375, 0.75])
me_cube_008.materials.append(mat_basic_skin)
me_cube_008.use_mirror_vertex_groups = False
me_cube_008.update()
arm_armature = bpy.data.armatures.new('Armature')  # bones are not reproduced

# ---- objects
ob_head = bpy.data.objects.new('Head', me_cube)
ob_light = bpy.data.objects.new('Light', light_light)
ob_left_hand = bpy.data.objects.new('Left Hand', me_sphere)
ob_right_hand = bpy.data.objects.new('Right Hand', me_sphere_001)
ob_paper_bag = bpy.data.objects.new('Paper Bag', me_cube_002)
ob_feet = bpy.data.objects.new('Feet', me_cube_003)
ob_legs = bpy.data.objects.new('Legs', me_cube_004)
ob_chest = bpy.data.objects.new('Chest', me_cube_005)
ob_neck = bpy.data.objects.new('Neck', me_cube_007)
ob_forearms = bpy.data.objects.new('Forearms', me_cube_008)
ob_armature = bpy.data.objects.new('Armature', arm_armature)

# ---- transforms, parenting, visibility, modifiers, constraints
ob_head.parent = ob_armature
ob_head.matrix_parent_inverse = Matrix(((1.0, -0.0, 0.0, 0.00958), (-0.0, 1.0, -0.0, 0.02606), (-0.0, 0.0, 1.0, -4.257), (-0.0, 0.0, -0.0, 1.0)))
ob_head.location = (0.0, 0.0, 9.299)
ob_head.lock_rotations_4d = False
ob_head.empty_display_type = 'ARROWS'
ob_head.lineart.crease_threshold = 0.0
_vg = ob_head.vertex_groups.new(name='Bone')
_vg = ob_head.vertex_groups.new(name='Bone.001')
_vg = ob_head.vertex_groups.new(name='Bone.002')
_vg = ob_head.vertex_groups.new(name='Bone.003')
_vg = ob_head.vertex_groups.new(name='Bone.004')
_vg = ob_head.vertex_groups.new(name='Bone.006')
_vg.add([0, 1, 2, 3, 4, 5, 6, 7, 8, 9, 10, 11, 12, 13, 14, 15, 16, 17, 18, 19, 20, 21, 22, 23, 24, 25, 26, 27, 28, 29, 30, 31, 32, 33, 34, 35, 36, 37, 38, 39], 1.0, 'REPLACE')
_vg = ob_head.vertex_groups.new(name='Arm.L')
_vg = ob_head.vertex_groups.new(name='Arm2.L')
_vg = ob_head.vertex_groups.new(name='Arm3.L')
_vg = ob_head.vertex_groups.new(name='Leg.L')
_vg = ob_head.vertex_groups.new(name='Leg2.L')
_vg = ob_head.vertex_groups.new(name='Leg3.L')
_vg = ob_head.vertex_groups.new(name='Leg4.L')
_vg = ob_head.vertex_groups.new(name='Arm.R')
_vg = ob_head.vertex_groups.new(name='Arm2.R')
_vg = ob_head.vertex_groups.new(name='Arm3.R')
_vg = ob_head.vertex_groups.new(name='Leg.R')
_vg = ob_head.vertex_groups.new(name='Leg2.R')
_vg = ob_head.vertex_groups.new(name='Leg3.R')
_vg = ob_head.vertex_groups.new(name='Leg4.R')
_m = ob_head.modifiers.new('Armature', 'ARMATURE')
_m.object = ob_armature
ob_light.location = (4.076, 1.005, 5.904)
ob_light.rotation_euler = (0.6503, 0.05522, 1.866)
ob_light.lock_rotations_4d = False
ob_light.empty_display_type = 'ARROWS'
ob_light.color = (0.0, 0.0, 0.0, 0.0)
ob_light.lineart.crease_threshold = 0.0
ob_left_hand.parent = ob_armature
ob_left_hand.matrix_parent_inverse = Matrix(((1.0, -0.0, 0.0, 0.00958), (-0.0, 1.0, -0.0, 0.02606), (-0.0, 0.0, 1.0, -4.257), (-0.0, 0.0, -0.0, 1.0)))
ob_left_hand.location = (2.81, 0.0, 4.539)
_vg = ob_left_hand.vertex_groups.new(name='Bone')
_vg = ob_left_hand.vertex_groups.new(name='Bone.001')
_vg = ob_left_hand.vertex_groups.new(name='Bone.002')
_vg = ob_left_hand.vertex_groups.new(name='Bone.003')
_vg = ob_left_hand.vertex_groups.new(name='Bone.004')
_vg = ob_left_hand.vertex_groups.new(name='Bone.006')
_vg = ob_left_hand.vertex_groups.new(name='Arm.L')
_vg = ob_left_hand.vertex_groups.new(name='Arm2.L')
_vg = ob_left_hand.vertex_groups.new(name='Arm3.L')
_vg.add([0, 1, 2, 3, 4, 5, 6, 7, 8, 9, 10, 11, 12, 13, 14, 15, 16, 17, 18, 19, 20, 21, 22, 23, 24, 25, 26, 27, 28, 29, 30, 31, 32, 33, 34, 35, 36, 37, 38, 39, 40, 41, 42, 43, 44, 45, 46, 47, 48, 49, 50, 51, 52, 53, 54, 55, 56, 57, 58, 59, 60, 61, 62, 63, 64, 65, 66, 67, 68, 69, 70, 71, 72, 73, 74, 75, 76, 77, 78, 79, 80, 81, 82, 83, 84, 85, 86, 87, 88, 89, 90, 91, 92, 93, 94, 95, 96, 97, 98, 99, 100, 101, 102, 103, 104, 105, 106, 107, 108, 109, 110, 111, 112, 113], 1.0, 'REPLACE')
_vg = ob_left_hand.vertex_groups.new(name='Leg.L')
_vg = ob_left_hand.vertex_groups.new(name='Leg2.L')
_vg = ob_left_hand.vertex_groups.new(name='Leg3.L')
_vg = ob_left_hand.vertex_groups.new(name='Leg4.L')
_vg = ob_left_hand.vertex_groups.new(name='Arm.R')
_vg = ob_left_hand.vertex_groups.new(name='Arm2.R')
_vg = ob_left_hand.vertex_groups.new(name='Arm3.R')
_vg = ob_left_hand.vertex_groups.new(name='Leg.R')
_vg = ob_left_hand.vertex_groups.new(name='Leg2.R')
_vg = ob_left_hand.vertex_groups.new(name='Leg3.R')
_vg = ob_left_hand.vertex_groups.new(name='Leg4.R')
_m = ob_left_hand.modifiers.new('Armature', 'ARMATURE')
_m.object = ob_armature
ob_right_hand.parent = ob_armature
ob_right_hand.matrix_parent_inverse = Matrix(((1.0, -0.0, 0.0, 0.00958), (-0.0, 1.0, -0.0, 0.02606), (-0.0, 0.0, 1.0, -4.257), (-0.0, 0.0, -0.0, 1.0)))
ob_right_hand.location = (-2.802, 0.0, 4.539)
_vg = ob_right_hand.vertex_groups.new(name='Bone')
_vg = ob_right_hand.vertex_groups.new(name='Bone.001')
_vg = ob_right_hand.vertex_groups.new(name='Bone.002')
_vg = ob_right_hand.vertex_groups.new(name='Bone.003')
_vg = ob_right_hand.vertex_groups.new(name='Bone.004')
_vg = ob_right_hand.vertex_groups.new(name='Bone.006')
_vg = ob_right_hand.vertex_groups.new(name='Arm.L')
_vg = ob_right_hand.vertex_groups.new(name='Arm2.L')
_vg = ob_right_hand.vertex_groups.new(name='Arm3.L')
_vg = ob_right_hand.vertex_groups.new(name='Leg.L')
_vg = ob_right_hand.vertex_groups.new(name='Leg2.L')
_vg = ob_right_hand.vertex_groups.new(name='Leg3.L')
_vg = ob_right_hand.vertex_groups.new(name='Leg4.L')
_vg = ob_right_hand.vertex_groups.new(name='Arm.R')
_vg = ob_right_hand.vertex_groups.new(name='Arm2.R')
_vg = ob_right_hand.vertex_groups.new(name='Arm3.R')
for _i, _w in zip([0, 1, 2, 3, 4, 5, 6, 7, 8, 9, 10, 11, 12, 13, 14, 15, 16, 17, 18, 19, 20, 21, 22, 23, 24, 25, 26, 27, 28, 29, 30, 31, 32, 33, 34, 35, 36, 37, 38, 39, 40, 41, 42, 43, 44, 45, 46, 47, 48, 49, 50, 51, 52, 53, 54, 55, 56, 57, 58, 59, 60, 61, 62, 63, 64, 65, 66, 67, 68, 69, 70, 71, 72, 73, 74, 75, 76, 77, 78, 79, 80, 81, 82, 83, 84, 85, 86, 87, 88, 89, 90, 91, 92, 93, 94, 95, 96, 97, 98, 99, 100, 101, 102, 103, 104, 105, 106, 107, 108, 109, 110, 111, 112, 113], [0.9995, 0.9997, 0.9997, 0.9998, 0.9988, 0.9992, 0.9995, 0.9997, 0.9997, 0.9998, 0.9998, 0.9988, 0.9993, 0.9995, 0.9997, 0.9997, 0.9998, 0.9998, 0.9988, 0.9993, 0.9995, 0.9997, 0.9997, 0.9998, 0.9998, 0.9988, 0.9993, 0.9995, 0.9997, 0.9997, 0.9998, 0.9998, 0.9988, 0.9993, 0.9995, 0.9997, 0.9997, 0.9998, 0.9998, 0.9988, 0.9993, 0.9995, 0.9997, 0.9997, 0.9998, 0.9998, 0.9988, 0.9992, 0.9995, 0.9997, 0.9997, 0.9998, 0.9998, 0.9988, 0.9992, 0.9995, 0.9997, 0.9997, 0.9998, 0.9998, 0.9998, 0.9962, 0.9988, 0.9992, 0.9995, 0.9997, 0.9997, 0.9998, 0.9998, 0.9988, 0.9993, 0.9995, 0.9997, 0.9997, 0.9998, 0.9998, 0.9988, 0.9993, 0.9995, 0.9997, 0.9997, 0.9998, 0.9998, 0.9988, 0.9993, 0.9995, 0.9997, 0.9997, 0.9998, 0.9998, 0.9988, 0.9993, 0.9995, 0.9997, 0.9997, 0.9998, 0.9998, 0.9988, 0.9993, 0.9995, 0.9997, 0.9997, 0.9998, 0.9998, 0.9988, 0.9992, 0.9995, 0.9997, 0.9997, 0.9998, 0.9998, 0.9988, 0.9992, 0.9998]): _vg.add([_i], _w, 'REPLACE')
_vg = ob_right_hand.vertex_groups.new(name='Leg.R')
_vg = ob_right_hand.vertex_groups.new(name='Leg2.R')
_vg = ob_right_hand.vertex_groups.new(name='Leg3.R')
_vg = ob_right_hand.vertex_groups.new(name='Leg4.R')
_m = ob_right_hand.modifiers.new('Armature', 'ARMATURE')
_m.object = ob_armature
ob_paper_bag.parent = ob_armature
ob_paper_bag.matrix_parent_inverse = Matrix(((1.0, -0.0, 0.0, 0.00958), (-0.0, 1.0, -0.0, 0.02606), (-0.0, 0.0, 1.0, -4.257), (-0.0, 0.0, -0.0, 1.0)))
ob_paper_bag.location = (-0.02774, 0.5496, 11.81)
_vg = ob_paper_bag.vertex_groups.new(name='Bone')
_vg = ob_paper_bag.vertex_groups.new(name='Bone.001')
_vg = ob_paper_bag.vertex_groups.new(name='Bone.002')
_vg = ob_paper_bag.vertex_groups.new(name='Bone.003')
_vg = ob_paper_bag.vertex_groups.new(name='Bone.004')
for _i, _w in zip([0, 1, 2, 3, 4, 5, 6, 7, 8, 9, 10, 12, 14, 15, 18, 19, 20, 21, 22, 23, 25, 26, 27, 28, 29, 31, 32, 33, 34, 35], [0.4229, 0.02609, 0.6151, 0.06388, 0.3959, 0.6101, 0.5324, 0.02874, 0.494, 0.053, 0.297, 0.2634, 0.1838, 0.1629, 0.07662, 0.05883, 0.3004, 0.1542, 0.0295, 0.1694, 0.5196, 0.05809, 0.1264, 0.517, 0.2553, 0.1825, 0.01852, 0.006677, 0.09874, 0.07348]): _vg.add([_i], _w, 'REPLACE')
_vg = ob_paper_bag.vertex_groups.new(name='Bone.006')
for _i, _w in zip([0, 1, 2, 3, 4, 5, 6, 7, 8, 9, 10, 11, 12, 13, 14, 15, 16, 17, 18, 19, 20, 21, 22, 23, 24, 25, 26, 27, 28, 29, 30, 31, 32, 33, 34, 35, 36], [0.5771, 0.962, 0.3849, 0.9361, 0.6041, 0.3899, 0.4676, 0.9606, 0.506, 0.947, 0.703, 0.9773, 0.7366, 0.9906, 0.8162, 0.8371, 0.9992, 0.9809, 0.9234, 0.9412, 0.6996, 0.8458, 0.9602, 0.8306, 0.98, 0.4804, 0.9419, 0.8736, 0.483, 0.7447, 0.9775, 0.8175, 0.9657, 0.9717, 0.9013, 0.9265, 0.9781]): _vg.add([_i], _w, 'REPLACE')
_vg = ob_paper_bag.vertex_groups.new(name='Arm.L')
_vg = ob_paper_bag.vertex_groups.new(name='Arm2.L')
_vg = ob_paper_bag.vertex_groups.new(name='Arm3.L')
_vg = ob_paper_bag.vertex_groups.new(name='Leg.L')
_vg = ob_paper_bag.vertex_groups.new(name='Leg2.L')
_vg = ob_paper_bag.vertex_groups.new(name='Leg3.L')
_vg = ob_paper_bag.vertex_groups.new(name='Leg4.L')
_vg = ob_paper_bag.vertex_groups.new(name='Arm.R')
_vg = ob_paper_bag.vertex_groups.new(name='Arm2.R')
_vg = ob_paper_bag.vertex_groups.new(name='Arm3.R')
_vg = ob_paper_bag.vertex_groups.new(name='Leg.R')
_vg = ob_paper_bag.vertex_groups.new(name='Leg2.R')
_vg = ob_paper_bag.vertex_groups.new(name='Leg3.R')
_vg = ob_paper_bag.vertex_groups.new(name='Leg4.R')
_m = ob_paper_bag.modifiers.new('Armature', 'ARMATURE')
_m.object = ob_armature
ob_feet.parent = ob_armature
ob_feet.matrix_parent_inverse = Matrix(((1.0, -0.0, 0.0, 0.00958), (-0.0, 1.0, -0.0, 0.02606), (-0.0, 0.0, 1.0, -4.257), (-0.0, 0.0, -0.0, 1.0)))
ob_feet.location = (0.0, 0.0, 9.299)
ob_feet.lock_rotations_4d = False
ob_feet.empty_display_type = 'ARROWS'
ob_feet.lineart.crease_threshold = 0.0
_vg = ob_feet.vertex_groups.new(name='Bone')
_vg = ob_feet.vertex_groups.new(name='Bone.001')
_vg = ob_feet.vertex_groups.new(name='Bone.002')
_vg = ob_feet.vertex_groups.new(name='Bone.003')
_vg = ob_feet.vertex_groups.new(name='Bone.004')
_vg = ob_feet.vertex_groups.new(name='Bone.006')
_vg = ob_feet.vertex_groups.new(name='Arm.L')
_vg = ob_feet.vertex_groups.new(name='Arm2.L')
_vg = ob_feet.vertex_groups.new(name='Arm3.L')
_vg = ob_feet.vertex_groups.new(name='Leg.L')
_vg = ob_feet.vertex_groups.new(name='Leg2.L')
for _i, _w in zip([0, 1, 2, 3, 4, 5, 6, 7, 12, 13, 14, 15], [0.09524, 0.8525, 0.08965, 0.8614, 0.01225, 0.5198, 0.0002246, 0.5188, 0.7572, 0.92, 0.9199, 0.745]): _vg.add([_i], _w, 'REPLACE')
_vg = ob_feet.vertex_groups.new(name='Leg3.L')
for _i, _w in zip([0, 1, 2, 3, 4, 5, 6, 7, 8, 9, 12, 13, 14, 15], [0.8523, 0.1424, 0.8749, 0.1349, 0.9291, 0.4752, 0.9311, 0.4767, 0.2281, 0.1054, 0.233, 0.07724, 0.07661, 0.2409]): _vg.add([_i], _w, 'REPLACE')
_vg = ob_feet.vertex_groups.new(name='Leg4.L')
for _i, _w in zip([0, 2, 4, 6, 8, 9, 10, 11], [0.05247, 0.02099, 0.02962, 0.03748, 0.7481, 0.8878, 0.9955, 0.9845]): _vg.add([_i], _w, 'REPLACE')
_vg = ob_feet.vertex_groups.new(name='Arm.R')
_vg = ob_feet.vertex_groups.new(name='Arm2.R')
_vg = ob_feet.vertex_groups.new(name='Arm3.R')
_vg = ob_feet.vertex_groups.new(name='Leg.R')
_vg = ob_feet.vertex_groups.new(name='Leg2.R')
for _i, _w in zip([16, 17, 18, 19, 20, 21, 23, 28, 29, 30, 31], [0.0977, 0.8506, 0.08768, 0.8626, 0.01541, 0.5197, 0.5187, 0.7617, 0.9215, 0.9179, 0.7423]): _vg.add([_i], _w, 'REPLACE')
_vg = ob_feet.vertex_groups.new(name='Leg3.R')
for _i, _w in zip([16, 17, 18, 19, 20, 21, 22, 23, 24, 25, 28, 29, 30, 31], [0.8491, 0.1441, 0.8777, 0.1338, 0.9258, 0.4752, 0.9329, 0.4768, 0.2326, 0.1013, 0.2289, 0.07583, 0.07849, 0.2433]): _vg.add([_i], _w, 'REPLACE')
_vg = ob_feet.vertex_groups.new(name='Leg4.R')
for _i, _w in zip([16, 18, 20, 22, 24, 25, 26, 27], [0.05315, 0.01926, 0.03302, 0.03546, 0.7425, 0.8922, 0.9933, 0.9853]): _vg.add([_i], _w, 'REPLACE')
_m = ob_feet.modifiers.new('Armature', 'ARMATURE')
_m.object = ob_armature
ob_legs.parent = ob_armature
ob_legs.matrix_parent_inverse = Matrix(((1.0, -0.0, 0.0, 0.00958), (-0.0, 1.0, -0.0, 0.02606), (-0.0, 0.0, 1.0, -4.257), (-0.0, 0.0, -0.0, 1.0)))
ob_legs.location = (0.0, 0.0, 9.299)
ob_legs.lock_rotations_4d = False
ob_legs.empty_display_type = 'ARROWS'
ob_legs.lineart.crease_threshold = 0.0
_vg = ob_legs.vertex_groups.new(name='Bone')
for _i, _w in zip([0, 1, 2, 3, 4, 5, 10, 11, 14, 15, 16, 17, 18, 19, 20, 21, 22, 23, 24, 25, 26, 27, 32, 33, 36, 37, 38, 39, 40, 41, 42, 43], [0.754, 0.7936, 0.1589, 0.1627, 0.007927, 0.01163, 0.6111, 0.5836, 0.004123, 0.00156, 0.5839, 0.5963, 0.742, 0.07793, 0.7421, 0.2776, 0.07456, 0.2752, 0.1634, 0.1665, 0.008049, 0.01208, 0.6156, 0.5887, 0.006647, 0.003879, 0.5893, 0.6011, 0.0788, 0.283, 0.07485, 0.28]): _vg.add([_i], _w, 'REPLACE')
_vg = ob_legs.vertex_groups.new(name='Bone.001')
_vg = ob_legs.vertex_groups.new(name='Bone.002')
_vg = ob_legs.vertex_groups.new(name='Bone.003')
_vg = ob_legs.vertex_groups.new(name='Bone.004')
_vg = ob_legs.vertex_groups.new(name='Bone.006')
_vg = ob_legs.vertex_groups.new(name='Arm.L')
_vg = ob_legs.vertex_groups.new(name='Arm2.L')
_vg = ob_legs.vertex_groups.new(name='Arm3.L')
_vg = ob_legs.vertex_groups.new(name='Leg.L')
for _i, _w in zip([0, 1, 2, 3, 4, 5, 6, 7, 8, 9, 10, 11, 12, 13, 14, 15, 16, 17, 18, 19, 20, 21, 22, 23, 32, 33, 38, 39, 41, 43, 44, 45, 46, 47], [0.1211, 0.1016, 0.8083, 0.8059, 0.9467, 0.943, 0.003604, 0.01047, 0.01278, 0.003615, 0.3398, 0.3626, 0.8659, 0.8632, 0.846, 0.853, 0.3557, 0.3421, 0.1286, 0.9073, 0.1285, 0.6903, 0.9116, 0.6931, 0.03107, 0.03903, 0.05673, 0.05819, 0.003629, 0.002908, 0.1159, 0.1157, 0.1058, 0.1054]): _vg.add([_i], _w, 'REPLACE')
_vg = ob_legs.vertex_groups.new(name='Leg2.L')
for _i, _w in zip([6, 7, 8, 9, 12, 13, 14, 15, 44, 45, 46, 47], [0.9728, 0.9693, 0.9677, 0.9725, 0.1267, 0.1293, 0.1248, 0.1194, 0.8828, 0.8806, 0.891, 0.8935]): _vg.add([_i], _w, 'REPLACE')
_vg = ob_legs.vertex_groups.new(name='Leg3.L')
_vg = ob_legs.vertex_groups.new(name='Leg4.L')
_vg = ob_legs.vertex_groups.new(name='Arm.R')
_vg = ob_legs.vertex_groups.new(name='Arm2.R')
_vg = ob_legs.vertex_groups.new(name='Arm3.R')
_vg = ob_legs.vertex_groups.new(name='Leg.R')
for _i, _w in zip([0, 1, 10, 11, 16, 17, 18, 20, 21, 23, 24, 25, 26, 27, 28, 29, 30, 31, 32, 33, 34, 35, 36, 37, 38, 39, 40, 41, 42, 43, 48, 49, 50, 51], [0.1193, 0.1002, 0.0305, 0.03831, 0.05621, 0.05772, 0.1267, 0.1265, 0.002622, 0.002011, 0.8029, 0.8013, 0.9472, 0.9434, 0.002162, 0.008752, 0.01416, 0.005483, 0.3349, 0.357, 0.8682, 0.8653, 0.8427, 0.8497, 0.3498, 0.3368, 0.9065, 0.6843, 0.9115, 0.6878, 0.1141, 0.1174, 0.1078, 0.1034]): _vg.add([_i], _w, 'REPLACE')
_vg = ob_legs.vertex_groups.new(name='Leg2.R')
for _i, _w in zip([28, 29, 30, 31, 34, 35, 36, 37, 48, 49, 50, 51], [0.9735, 0.9702, 0.967, 0.9715, 0.1245, 0.1272, 0.1268, 0.1215, 0.8846, 0.8786, 0.8887, 0.8955]): _vg.add([_i], _w, 'REPLACE')
_vg = ob_legs.vertex_groups.new(name='Leg3.R')
_vg = ob_legs.vertex_groups.new(name='Leg4.R')
_m = ob_legs.modifiers.new('Armature', 'ARMATURE')
_m.object = ob_armature
ob_chest.parent = ob_armature
ob_chest.matrix_parent_inverse = Matrix(((1.0, -0.0, 0.0, 0.00958), (-0.0, 1.0, -0.0, 0.02606), (-0.0, 0.0, 1.0, -4.257), (-0.0, 0.0, -0.0, 1.0)))
ob_chest.location = (0.0, 0.0, 9.299)
ob_chest.lock_rotations_4d = False
ob_chest.empty_display_type = 'ARROWS'
ob_chest.lineart.crease_threshold = 0.0
_vg = ob_chest.vertex_groups.new(name='Bone')
for _i, _w in zip([28, 29, 30, 31, 32, 33, 34, 35, 60, 61, 62, 63, 64, 65], [0.5834, 0.5978, 0.7356, 0.09301, 0.7366, 0.2956, 0.1009, 0.2963, 0.5889, 0.6028, 0.09321, 0.3012, 0.1019, 0.3017]): _vg.add([_i], _w, 'REPLACE')
_vg = ob_chest.vertex_groups.new(name='Bone.001')
_vg = ob_chest.vertex_groups.new(name='Bone.002')
for _i, _w in zip([0, 1, 2, 3, 4, 5, 6, 7, 9, 11, 24, 25, 26, 27, 36, 37, 38, 39, 41, 43, 56, 57, 58, 59], [0.01921, 0.2836, 0.01686, 0.2682, 0.01789, 0.8517, 0.00969, 0.8612, 0.06002, 0.0571, 0.6773, 0.6612, 0.005915, 0.009794, 0.01805, 0.2879, 0.0157, 0.2724, 0.06021, 0.05733, 0.6834, 0.6673, 0.005008, 0.00894]): _vg.add([_i], _w, 'REPLACE')
_vg = ob_chest.vertex_groups.new(name='Bone.003')
for _i, _w in zip([0, 2, 4, 6, 8, 10, 12, 14, 26, 27, 36, 38, 40, 42, 44, 46, 58, 59], [0.6005, 0.5725, 0.3483, 0.3, 0.1508, 0.1324, 0.0115, 0.004427, 0.5585, 0.5346, 0.6102, 0.5831, 0.1545, 0.136, 0.01397, 0.00654, 0.5688, 0.5451]): _vg.add([_i], _w, 'REPLACE')
_vg = ob_chest.vertex_groups.new(name='Bone.004')
for _i, _w in zip([0, 2, 4, 6, 8, 10, 26, 27, 36, 38, 40, 42, 58, 59], [0.2404, 0.2671, 0.545, 0.6035, 0.01788, 0.01956, 0.1242, 0.1421, 0.2352, 0.2612, 0.01609, 0.01781, 0.1201, 0.1376]): _vg.add([_i], _w, 'REPLACE')
_vg = ob_chest.vertex_groups.new(name='Bone.006')
_vg = ob_chest.vertex_groups.new(name='Arm.L')
for _i, _w in zip([0, 1, 2, 3, 4, 5, 6, 7, 8, 9, 10, 11, 12, 13, 14, 15, 16, 18, 24, 25, 26, 27], [0.08554, 0.6342, 0.0897, 0.6521, 0.008695, 0.0577, 0.00463, 0.05437, 0.6043, 0.7894, 0.6366, 0.7925, 0.4887, 0.08402, 0.4799, 0.08501, 0.07284, 0.1517, 0.2521, 0.2639, 0.2182, 0.2262]): _vg.add([_i], _w, 'REPLACE')
_vg = ob_chest.vertex_groups.new(name='Arm2.L')
for _i, _w in zip([1, 3, 8, 9, 10, 11, 12, 13, 14, 15, 16, 17, 18, 19, 20, 21, 22, 23, 26, 27], [0.009509, 0.008696, 0.1972, 0.1147, 0.1843, 0.118, 0.4689, 0.8733, 0.4842, 0.8933, 0.9111, 0.9079, 0.8155, 0.9387, 0.7527, 0.2056, 0.2342, 0.149, 0.06083, 0.05714]): _vg.add([_i], _w, 'REPLACE')
_vg = ob_chest.vertex_groups.new(name='Arm3.L')
for _i, _w in zip([13, 17, 19, 20, 21, 22, 23], [0.01602, 0.07533, 0.06554, 0.2381, 0.7849, 0.7641, 0.8477]): _vg.add([_i], _w, 'REPLACE')
_vg = ob_chest.vertex_groups.new(name='Leg.L')
for _i, _w in zip([28, 29, 30, 31, 32, 33, 34, 35, 60, 61, 63, 65], [0.3351, 0.3188, 0.1222, 0.8712, 0.1221, 0.6496, 0.86, 0.6478, 0.0567, 0.05837, 0.008005, 0.008428]): _vg.add([_i], _w, 'REPLACE')
_vg = ob_chest.vertex_groups.new(name='Leg2.L')
_vg = ob_chest.vertex_groups.new(name='Leg3.L')
_vg = ob_chest.vertex_groups.new(name='Leg4.L')
_vg = ob_chest.vertex_groups.new(name='Arm.R')
for _i, _w in zip([4, 5, 6, 7, 36, 37, 38, 39, 40, 41, 42, 43, 44, 45, 46, 47, 48, 50, 56, 57, 58, 59], [0.006612, 0.05658, 0.002688, 0.05326, 0.08215, 0.63, 0.08616, 0.648, 0.6009, 0.7912, 0.6331, 0.7941, 0.4877, 0.08624, 0.4788, 0.08691, 0.07119, 0.1503, 0.2466, 0.2584, 0.2133, 0.2213]): _vg.add([_i], _w, 'REPLACE')
_vg = ob_chest.vertex_groups.new(name='Arm2.R')
for _i, _w in zip([37, 39, 40, 41, 42, 43, 44, 45, 46, 47, 48, 49, 50, 51, 52, 53, 54, 55, 58, 59], [0.00886, 0.008143, 0.1978, 0.1129, 0.1851, 0.1164, 0.4688, 0.8702, 0.4844, 0.8908, 0.913, 0.9093, 0.8172, 0.9399, 0.7464, 0.2072, 0.2291, 0.1452, 0.05999, 0.05645]): _vg.add([_i], _w, 'REPLACE')
_vg = ob_chest.vertex_groups.new(name='Arm3.R')
for _i, _w in zip([45, 49, 51, 52, 53, 54, 55], [0.01736, 0.07417, 0.06447, 0.2439, 0.7829, 0.7692, 0.8515]): _vg.add([_i], _w, 'REPLACE')
_vg = ob_chest.vertex_groups.new(name='Leg.R')
for _i, _w in zip([28, 29, 30, 32, 33, 35, 60, 61, 62, 63, 64, 65], [0.05614, 0.05778, 0.1202, 0.1201, 0.006906, 0.007285, 0.3292, 0.3133, 0.8713, 0.6434, 0.8591, 0.6416]): _vg.add([_i], _w, 'REPLACE')
_vg = ob_chest.vertex_groups.new(name='Leg2.R')
_vg = ob_chest.vertex_groups.new(name='Leg3.R')
_vg = ob_chest.vertex_groups.new(name='Leg4.R')
_m = ob_chest.modifiers.new('Armature', 'ARMATURE')
_m.object = ob_armature
ob_neck.parent = ob_armature
ob_neck.matrix_parent_inverse = Matrix(((1.0, -0.0, 0.0, 0.00958), (-0.0, 1.0, -0.0, 0.02606), (-0.0, 0.0, 1.0, -4.257), (-0.0, 0.0, -0.0, 1.0)))
ob_neck.location = (0.0, 0.0, 9.299)
ob_neck.lock_rotations_4d = False
ob_neck.empty_display_type = 'ARROWS'
ob_neck.lineart.crease_threshold = 0.0
_vg = ob_neck.vertex_groups.new(name='Bone')
_vg = ob_neck.vertex_groups.new(name='Bone.001')
_vg = ob_neck.vertex_groups.new(name='Bone.002')
_vg = ob_neck.vertex_groups.new(name='Bone.003')
_vg = ob_neck.vertex_groups.new(name='Bone.004')
for _i, _w in zip([0, 1, 2, 3, 4, 5, 6, 7, 8, 9, 10, 11], [0.793, 0.8072, 0.8136, 0.8385, 0.1855, 0.2146, 0.1998, 0.1641, 0.797, 0.8108, 0.2126, 0.1968]): _vg.add([_i], _w, 'REPLACE')
_vg = ob_neck.vertex_groups.new(name='Bone.006')
for _i, _w in zip([0, 1, 2, 3, 4, 5, 6, 7, 8, 9, 10, 11], [0.207, 0.1928, 0.1864, 0.1615, 0.8145, 0.7854, 0.8002, 0.8359, 0.203, 0.1892, 0.7874, 0.8032]): _vg.add([_i], _w, 'REPLACE')
_vg = ob_neck.vertex_groups.new(name='Arm.L')
_vg = ob_neck.vertex_groups.new(name='Arm2.L')
_vg = ob_neck.vertex_groups.new(name='Arm3.L')
_vg = ob_neck.vertex_groups.new(name='Leg.L')
_vg = ob_neck.vertex_groups.new(name='Leg2.L')
_vg = ob_neck.vertex_groups.new(name='Leg3.L')
_vg = ob_neck.vertex_groups.new(name='Leg4.L')
_vg = ob_neck.vertex_groups.new(name='Arm.R')
_vg = ob_neck.vertex_groups.new(name='Arm2.R')
_vg = ob_neck.vertex_groups.new(name='Arm3.R')
_vg = ob_neck.vertex_groups.new(name='Leg.R')
_vg = ob_neck.vertex_groups.new(name='Leg2.R')
_vg = ob_neck.vertex_groups.new(name='Leg3.R')
_vg = ob_neck.vertex_groups.new(name='Leg4.R')
_m = ob_neck.modifiers.new('Armature', 'ARMATURE')
_m.object = ob_armature
ob_forearms.parent = ob_armature
ob_forearms.matrix_parent_inverse = Matrix(((1.0, -0.0, 0.0, 0.00958), (-0.0, 1.0, -0.0, 0.02606), (-0.0, 0.0, 1.0, -4.257), (-0.0, 0.0, -0.0, 1.0)))
ob_forearms.location = (0.0, 0.0, 9.299)
ob_forearms.lock_rotations_4d = False
ob_forearms.empty_display_type = 'ARROWS'
ob_forearms.lineart.crease_threshold = 0.0
_vg = ob_forearms.vertex_groups.new(name='Bone')
_vg = ob_forearms.vertex_groups.new(name='Bone.001')
_vg = ob_forearms.vertex_groups.new(name='Bone.002')
_vg = ob_forearms.vertex_groups.new(name='Bone.003')
_vg = ob_forearms.vertex_groups.new(name='Bone.004')
_vg = ob_forearms.vertex_groups.new(name='Bone.006')
_vg = ob_forearms.vertex_groups.new(name='Arm.L')
_vg = ob_forearms.vertex_groups.new(name='Arm2.L')
for _i, _w in zip([8, 9, 10, 11, 12, 13, 14, 15], [0.9304, 0.9337, 0.9261, 0.9282, 0.04259, 0.04125, 0.04309, 0.04176]): _vg.add([_i], _w, 'REPLACE')
_vg = ob_forearms.vertex_groups.new(name='Arm3.L')
for _i, _w in zip([0, 1, 2, 3, 8, 9, 10, 11, 12, 13, 14, 15], [1.0, 1.0, 1.0, 1.0, 0.06958, 0.06628, 0.07386, 0.07176, 0.9537, 0.9544, 0.9535, 0.9541]): _vg.add([_i], _w, 'REPLACE')
_vg = ob_forearms.vertex_groups.new(name='Leg.L')
_vg = ob_forearms.vertex_groups.new(name='Leg2.L')
_vg = ob_forearms.vertex_groups.new(name='Leg3.L')
_vg = ob_forearms.vertex_groups.new(name='Leg4.L')
_vg = ob_forearms.vertex_groups.new(name='Arm.R')
_vg = ob_forearms.vertex_groups.new(name='Arm2.R')
for _i, _w in zip([16, 17, 18, 19, 20, 21, 22, 23], [0.9295, 0.9322, 0.9277, 0.9294, 0.0442, 0.04206, 0.04255, 0.0403]): _vg.add([_i], _w, 'REPLACE')
_vg = ob_forearms.vertex_groups.new(name='Arm3.R')
for _i, _w in zip([4, 5, 6, 7, 16, 17, 18, 19, 20, 21, 22, 23], [1.0, 1.0, 1.0, 1.0, 0.07054, 0.06777, 0.07227, 0.07061, 0.9529, 0.954, 0.9537, 0.9549]): _vg.add([_i], _w, 'REPLACE')
_vg = ob_forearms.vertex_groups.new(name='Leg.R')
_vg = ob_forearms.vertex_groups.new(name='Leg2.R')
_vg = ob_forearms.vertex_groups.new(name='Leg3.R')
_vg = ob_forearms.vertex_groups.new(name='Leg4.R')
_m = ob_forearms.modifiers.new('Armature', 'ARMATURE')
_m.object = ob_armature
ob_armature.location = (-0.00958, -0.02606, 4.257)

# ---- collection membership
col_collection.objects.link(ob_head)
col_collection.objects.link(ob_light)
col_collection.objects.link(ob_left_hand)
col_collection.objects.link(ob_right_hand)
col_collection.objects.link(ob_paper_bag)
col_collection.objects.link(ob_feet)
col_collection.objects.link(ob_legs)
col_collection.objects.link(ob_chest)
col_collection.objects.link(ob_neck)
col_collection.objects.link(ob_forearms)
col_collection.objects.link(ob_armature)

# ---- scene / render settings (as saved in the file)
scene.frame_start = 1; scene.frame_end = 25; scene.frame_set(1)
scene.render.engine = 'BLENDER_EEVEE_NEXT'
bpy.context.view_layer.update()

# ---- added for rendering (the .blend has no active camera): camera
cam_auto = bpy.data.cameras.new('AutoCamera')
cam_auto.lens = 50.0
cam_auto.sensor_width = 36.0
cam_auto.clip_end = 1000.0
ob_auto_camera = bpy.data.objects.new('AutoCamera', cam_auto)
scene.collection.objects.link(ob_auto_camera)
ob_auto_camera.location = (14.0148, -17.3773, 17.8494)
ob_auto_camera.rotation_euler = (1.09748, -7.21219e-08, 0.694738)
scene.camera = ob_auto_camera
bpy.context.view_layer.update()
